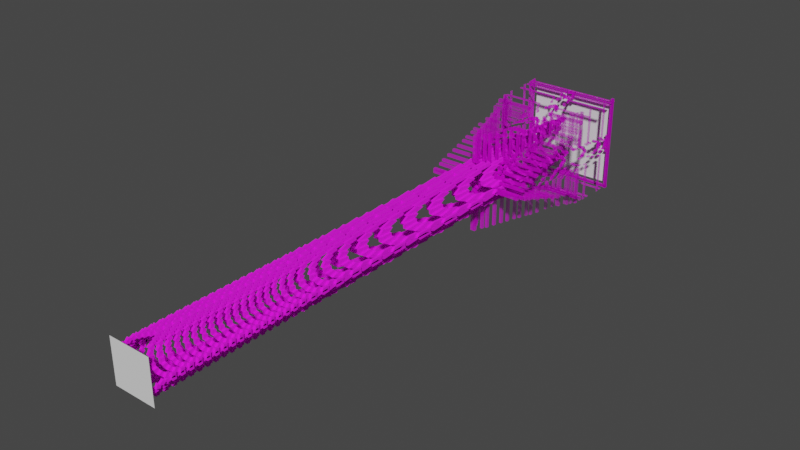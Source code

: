 # Source: CUBE_VORTEX.blend  (saved by Blender 2.91.10; exported with 4.5.12 LTS)
import bpy
from mathutils import Matrix  # noqa: F401  (used for matrix-valued properties, if any)

bpy.ops.wm.read_factory_settings(use_empty=True)
scene = bpy.context.scene
scene.name = 'Scene'

# ---- collections
col_collection = bpy.data.collections.new('Collection'); scene.collection.children.link(col_collection)

# ---- images (referenced by path relative to the original .blend; pixels are not part of the script)
import os
ASSET_DIR = os.environ.get("B2B_ASSET_DIR", "")  # directory of the original .blend (textures are referenced by path, not embedded)
HERE = os.path.dirname(os.path.abspath(__file__))  # packed textures are extracted next to this script under _unpacked/

def load_image(name, relpath, width, height, colorspace="sRGB"):
    """Load a texture the original file referenced (path relative to the .blend, or extracted next to this script)."""
    p = next((c for c in (os.path.join(HERE, relpath), os.path.join(ASSET_DIR, relpath)) if relpath and os.path.exists(c)), "")
    if p:
        img = bpy.data.images.load(p, check_existing=True)
        img.name = name
    else:  # same state as the original file: an image datablock whose file is absent (Cycles renders it pink)
        img = bpy.data.images.new(name, width, height)
        img.source = "FILE"
        img.filepath = "//" + (relpath or name)
    img.colorspace_settings.name = colorspace
    return img
img_image3a7915_glitch_png_001 = load_image('image3A7915_Glitch.png.001', 'image3A7915_Glitch.png', 1024, 1024, 'sRGB')

# ---- materials (node trees are filled in below, after node groups)
mat_material_001 = bpy.data.materials.new('Material.001')
mat_material_001.use_transparent_shadow = False
mat_image3a7915_glitch = bpy.data.materials.new('image3A7915_Glitch')
mat_image3a7915_glitch.surface_render_method = 'BLENDED'
mat_image3a7915_glitch.blend_method = 'BLEND'
mat_image3a7915_glitch.use_transparent_shadow = False

# ---- material node trees
mat_material_001.use_nodes = True; mat_material_001.node_tree.nodes.clear()
_N = mat_material_001.node_tree.nodes; _L = mat_material_001.node_tree.links
n0 = _N.new('ShaderNodeOutputMaterial'); n0.name = 'Material Output'; n0.location = (300, 300)
n1 = _N.new('ShaderNodeBsdfPrincipled'); n1.name = 'Principled BSDF'; n1.location = (10, 300)
n1.distribution = 'GGX'
n1.subsurface_method = 'BURLEY'
n1.inputs[2].default_value = 1.0
n1.inputs[3].default_value = 1.45
n1.inputs[27].default_value = (0.0, 0.0, 0.0, 1.0)
n1.inputs[28].default_value = 1.0
n2 = _N.new('ShaderNodeMapping'); n2.name = 'Mapping'; n2.location = (-778, 198)
n2.width = 240
n3 = _N.new('ShaderNodeTexCoord'); n3.name = 'Texture Coordinate'; n3.location = (-978, 181)
n4 = _N.new('ShaderNodeTexImage'); n4.name = 'Image Texture'; n4.location = (-478, 169)
n4.width = 407
n4.image = img_image3a7915_glitch_png_001
_L.new(n1.outputs[0], n0.inputs[0])
_L.new(n4.outputs[0], n1.inputs[0])
_L.new(n2.outputs[0], n4.inputs[0])
_L.new(n3.outputs[2], n2.inputs[0])
n0.is_active_output = True
mat_image3a7915_glitch.use_nodes = True; mat_image3a7915_glitch.node_tree.nodes.clear()
_N = mat_image3a7915_glitch.node_tree.nodes; _L = mat_image3a7915_glitch.node_tree.links
n0 = _N.new('ShaderNodeBsdfPrincipled'); n0.name = 'Principled BSDF'; n0.location = (87, 246)
n0.distribution = 'GGX'
n0.subsurface_method = 'BURLEY'
n0.inputs[3].default_value = 1.45
n0.inputs[27].default_value = (0.0, 0.0, 0.0, 1.0)
n0.inputs[28].default_value = 1.0
n1 = _N.new('ShaderNodeOutputMaterial'); n1.name = 'Material Output'; n1.location = (387, 246)
n2 = _N.new('ShaderNodeTexImage'); n2.name = 'Image Texture'; n2.location = (-263, 266)
n2.image = img_image3a7915_glitch_png_001
n2.extension = 'CLIP'
_L.new(n2.outputs[0], n0.inputs[0])
_L.new(n2.outputs[1], n0.inputs[4])
_L.new(n0.outputs[0], n1.inputs[0])
n1.is_active_output = True

# ---- world
world_world = bpy.data.worlds.new('World'); scene.world = world_world
world_world.use_nodes = True; world_world.node_tree.nodes.clear()
_N = world_world.node_tree.nodes; _L = world_world.node_tree.links
n0 = _N.new('ShaderNodeOutputWorld'); n0.name = 'World Output'; n0.location = (300, 300)
n1 = _N.new('ShaderNodeBackground'); n1.name = 'Background'; n1.location = (10, 300)
n1.inputs[0].default_value = (0.05088, 0.05088, 0.05088, 1.0)
_L.new(n1.outputs[0], n0.inputs[0])
n0.is_active_output = True
world_world.color = (0.05088, 0.05088, 0.05088)
world_world.use_sun_shadow = False
world_world.sun_shadow_jitter_overblur = 0.0

# ---- meshes
me_cube_002 = bpy.data.meshes.new('Cube.002')
me_cube_002.from_pydata([(-0.5951, -1.0, -1.0), (-0.5951, -1.0, 1.0), (-0.5951, 1.0, -1.0), (-0.5951, 1.0, 1.0), (0.5951, -1.0, -1.0), (0.5951, -1.0, 1.0), (0.5951, 1.0, -1.0), (0.5951, 1.0, 1.0)], [], [(0, 1, 3, 2), (2, 3, 7, 6), (6, 7, 5, 4), (4, 5, 1, 0), (2, 6, 4, 0), (7, 3, 1, 5)])
_uv = me_cube_002.uv_layers.new(name='UVMap')
_uv.uv.foreach_set('vector', [0.2414, 0.09556, 0.2414, 0.1465, 0.05064, 0.1465, 0.05064, 0.09556, 0.6207, 0.1745, 0.6207, 0.2381, 0.3826, 0.2381, 0.3826, 0.1745, 0.9312, 0.2367, 0.9312, 0.2746, 0.7893, 0.2746, 0.7893, 0.2367, 0.5676, 0.2697, 0.5676, 0.3043, 0.4378, 0.3043, 0.4378, 0.2697, 0.2101, 0.2378, 0.2101, 0.2754, 0.06946, 0.2754, 0.06946, 0.2378, 0.8746, 0.3275, 0.8746, 0.3492, 0.7934, 0.3492, 0.7934, 0.3275])
me_cube_002.materials.append(mat_material_001)
me_cube_002.use_remesh_fix_poles = True
me_cube_002.use_remesh_preserve_attributes = False
me_cube_002.use_mirror_vertex_groups = False
me_cube_002.update()
me_image3a7915_glitch = bpy.data.meshes.new('image3A7915_Glitch')
me_image3a7915_glitch.from_pydata([(-0.0008427, -4.548, 11.07), (0.1202, -4.543, 11.07), (0.241, -4.528, 11.07), (0.3611, -4.504, 11.07), (0.4803, -4.47, 11.07), (0.5982, -4.426, 11.07), (0.7146, -4.372, 11.07), (0.829, -4.308, 9.879), (0.9413, -4.235, 7.49), (1.051, -4.152, 6.296), (1.158, -4.059, 6.296), (1.262, -3.957, 6.296), (1.362, -3.845, 5.906), (1.459, -3.723, 5.515), (1.552, -3.594, 5.515), (-0.0008427, -4.261, 11.07), (0.1228, -4.257, 11.07), (0.2461, -4.243, 11.07), (0.3689, -4.22, 11.07), (0.4908, -4.188, 11.07), (0.6116, -4.148, 11.07), (0.7311, -4.098, 11.07), (0.8489, -4.039, 9.879), (0.9648, -3.972, 7.49), (1.078, -3.895, 6.296), (1.19, -3.81, 6.296), (1.298, -3.716, 6.296), (1.404, -3.615, 5.906), (1.507, -3.505, 5.515), (1.608, -3.389, 5.515), (-0.0008427, -3.975, 10.25), (0.1253, -3.971, 10.25), (0.2511, -3.958, 10.25), (0.3765, -3.937, 9.835), (0.5012, -3.907, 9.423), (0.625, -3.87, 8.641), (0.7475, -3.824, 6.342), (0.8686, -3.77, 4.779), (0.9881, -3.708, 4.733), (1.106, -3.638, 4.733), (1.221, -3.56, 4.733), (1.335, -3.476, 4.733), (1.446, -3.384, 4.733), (1.555, -3.286, 4.733), (1.663, -3.183, 4.733), (-0.0008427, -3.688, 8.153), (0.1277, -3.684, 8.006), (0.2561, -3.673, 7.859), (0.3841, -3.653, 7.86), (0.5115, -3.626, 7.469), (0.638, -3.591, 6.296), (0.7636, -3.549, 5.124), (0.888, -3.5, 4.733), (1.011, -3.444, 4.733), (1.132, -3.38, 4.733), (1.252, -3.31, 4.733), (1.37, -3.234, 4.733), (1.487, -3.153, 4.733), (1.602, -3.066, 4.675), (1.716, -2.975, 4.263), (-0.0008427, -3.402, 4.983), (0.1301, -3.398, 4.836), (0.261, -3.387, 4.69), (0.3915, -3.37, 4.69), (0.5215, -3.345, 4.299), (0.6508, -3.313, 3.908), (0.7793, -3.275, 3.908), (0.9068, -3.23, 3.908), (1.033, -3.179, 3.908), (1.158, -3.122, 3.908), (1.282, -3.06, 3.908), (1.405, -2.992, 3.908), (1.526, -2.919, 3.908), (1.647, -2.843, 3.85), (1.767, -2.764, 3.438), (-0.0008427, -3.115, 2.301), (0.1325, -3.112, 2.301), (0.2657, -3.102, 2.301), (0.3986, -3.086, 2.301), (0.5311, -3.063, 2.301), (0.6631, -3.035, 2.619), (0.7944, -3.001, 2.619), (0.925, -2.96, 2.301), (1.055, -2.915, 2.301), (1.183, -2.864, 2.619), (1.311, -2.808, 2.619), (1.438, -2.748, 2.301), (1.564, -2.684, 2.301), (1.689, -2.618, 2.301), (1.814, -2.549, 2.301), (-0.0008427, -2.829, 1.52), (0.1347, -2.826, 1.52), (0.2701, -2.817, 1.52), (0.4054, -2.802, 1.52), (0.5403, -2.782, 1.129), (0.6748, -2.757, 1.056), (0.8089, -2.726, 1.056), (0.9423, -2.69, 0.7382), (1.075, -2.65, 0.7382), (1.207, -2.604, 1.056), (1.338, -2.555, 1.056), (1.469, -2.503, 0.7382), (1.599, -2.447, 1.129), (1.728, -2.389, 1.52), (1.858, -2.329, 1.52), (-0.0008427, -2.543, 0.7382), (0.1368, -2.54, 0.7382), (0.2744, -2.532, 0.7382), (0.4118, -2.519, 0.7382), (0.549, -2.501, 0.3474), (0.6859, -2.478, -0.04342), (0.8225, -2.451, -0.04342), (0.9585, -2.419, -0.04342), (1.094, -2.384, -0.04342), (1.229, -2.344, -0.04342), (1.364, -2.301, -0.04342), (1.498, -2.256, -0.04342), (1.631, -2.207, 0.3474), (1.765, -2.157, 0.7382), (1.898, -2.105, 1.129), (-0.0008428, -2.256, -0.04342), (0.1388, -2.254, -0.04342), (0.2784, -2.247, -0.04342), (0.4178, -2.235, -0.04342), (0.5571, -2.219, -0.04342), (0.6962, -2.199, -0.4342), (0.8351, -2.175, -0.825), (0.9736, -2.148, -0.825), (1.112, -2.117, -0.825), (1.249, -2.083, -0.825), (1.387, -2.046, -0.825), (1.524, -2.007, -0.4342), (1.661, -1.965, -0.04342), (1.797, -1.922, -0.04342), (1.934, -1.878, 0.3474), (-0.0008428, -1.97, -0.825), (0.1406, -1.967, -0.825), (0.282, -1.961, -0.825), (0.4233, -1.951, -0.825), (0.5646, -1.938, -0.825), (0.7056, -1.92, -1.216), (0.8466, -1.9, -1.607), (0.9873, -1.876, -1.607), (1.128, -1.85, -1.607), (1.268, -1.821, -1.607), (1.408, -1.789, -1.607), (1.548, -1.756, -1.216), (1.687, -1.721, -0.825), (1.826, -1.684, -0.5564), (1.966, -1.647, -0.1656), (-0.0008428, -1.683, -2.388), (0.1422, -1.681, -2.388), (0.2853, -1.676, -2.388), (0.4283, -1.667, -2.388), (0.5712, -1.656, -2.23), (0.7141, -1.641, -1.839), (0.8568, -1.624, -1.607), (0.9994, -1.604, -1.607), (1.142, -1.582, -1.607), (1.284, -1.557, -1.607), (1.426, -1.531, -1.607), (1.568, -1.503, -1.607), (1.71, -1.474, -1.607), (1.852, -1.444, -1.338), (1.994, -1.412, -0.9472), (-0.0008428, -1.397, -3.17), (0.1437, -1.395, -3.17), (0.2882, -1.391, -3.17), (0.4326, -1.384, -3.17), (0.5771, -1.374, -3.011), (0.7215, -1.362, -2.62), (0.8658, -1.348, -2.388), (1.01, -1.331, -2.388), (1.154, -1.313, -2.388), (1.298, -1.293, -2.388), (1.442, -1.272, -1.997), (1.586, -1.249, -1.607), (1.73, -1.225, -1.607), (1.874, -1.201, -1.607), (2.017, -1.175, -1.607), (0.4363, -1.1, -3.17), (0.7277, -1.083, -3.17), (0.8733, -1.071, -3.17), (1.019, -1.058, -3.17), (1.164, -1.044, -3.17), (1.31, -1.028, -3.17), (1.455, -1.011, -2.779), (1.601, -0.9937, -2.388), (1.746, -0.975, -2.388), (1.892, -0.9557, -2.388), (2.037, -0.9358, -2.388), (1.026, -0.7851, -3.17), (1.173, -0.7745, -3.17), (1.319, -0.7629, -3.17), (1.466, -0.7504, -3.17), (1.612, -0.7372, -3.17), (1.759, -0.7235, -3.17), (1.906, -0.7092, -3.17), (2.052, -0.6946, -3.17), (1.179, -0.5046, -3.17), (1.326, -0.4969, -3.17), (1.473, -0.4887, -3.17), (1.621, -0.48, -3.17), (1.768, -0.471, -3.17), (1.916, -0.4616, -3.17), (2.063, -0.452, -3.582), (1.182, -0.2346, -3.995), (1.33, -0.2307, -3.995), (1.478, -0.2267, -3.995), (1.626, -0.2223, -3.995), (1.774, -0.2178, -3.995), (1.922, -0.2132, -3.995), (2.07, -0.2084, -4.407), (1.184, 0.03561, -3.995), (1.332, 0.03561, -3.995), (1.48, 0.03561, -3.995), (1.628, 0.03561, -3.995), (1.776, 0.03561, -3.995), (1.924, 0.03561, -3.995), (2.072, 0.03561, -4.407), (1.182, 0.3058, -3.17), (1.33, 0.302, -3.17), (1.478, 0.2979, -3.17), (1.626, 0.2936, -3.17), (1.774, 0.2891, -3.17), (1.922, 0.2844, -3.17), (2.07, 0.2796, -3.582), (1.031, 0.5829, -3.17), (1.179, 0.5758, -3.17), (1.326, 0.5682, -3.17), (1.473, 0.5599, -3.17), (1.621, 0.5513, -3.17), (1.768, 0.5422, -3.17), (1.916, 0.5328, -3.17), (2.063, 0.5232, -3.17), (0.8793, 0.866, -3.17), (1.026, 0.8564, -3.17), (1.173, 0.8457, -3.17), (1.319, 0.8341, -3.17), (1.466, 0.8216, -2.779), (1.612, 0.8085, -2.388), (1.759, 0.7947, -2.388), (1.906, 0.7804, -2.388), (2.052, 0.7658, -2.388), (-0.0008428, 1.181, -3.17), (0.1449, 1.18, -3.17), (0.2906, 1.177, -3.17), (0.4363, 1.171, -3.17), (0.582, 1.163, -3.011), (0.7277, 1.154, -2.62), (0.8733, 1.143, -2.388), (1.019, 1.13, -2.388), (1.164, 1.115, -2.388), (1.31, 1.1, -2.388), (1.455, 1.083, -1.997), (1.601, 1.065, -1.607), (1.746, 1.046, -1.607), (1.892, 1.027, -1.607), (2.037, 1.007, -1.607), (-0.0008428, 1.468, -2.388), (0.1437, 1.466, -2.388), (0.2882, 1.462, -2.388), (0.4326, 1.455, -2.388), (0.5771, 1.445, -2.229), (0.7215, 1.433, -1.839), (0.8658, 1.419, -1.607), (1.01, 1.403, -1.607), (1.154, 1.384, -1.607), (1.298, 1.364, -1.607), (1.442, 1.343, -1.607), (1.586, 1.32, -1.607), (1.73, 1.296, -1.607), (1.874, 1.272, -1.338), (2.017, 1.246, -0.9471), (-0.0008428, 1.754, -0.825), (0.1422, 1.753, -0.825), (0.2853, 1.747, -0.825), (0.4283, 1.739, -0.825), (0.5712, 1.727, -0.825), (0.7141, 1.712, -1.216), (0.8568, 1.695, -1.607), (0.9994, 1.675, -1.607), (1.142, 1.653, -1.607), (1.284, 1.629, -1.607), (1.426, 1.602, -1.607), (1.568, 1.574, -1.216), (1.71, 1.545, -0.825), (1.852, 1.515, -0.5564), (1.994, 1.484, -0.1656), (-0.0008428, 2.041, -0.04342), (0.1406, 2.039, -0.04342), (0.282, 2.033, -0.04342), (0.4233, 2.022, -0.04342), (0.5646, 2.009, -0.04342), (0.7056, 1.992, -0.4342), (0.8466, 1.971, -0.825), (0.9873, 1.948, -0.825), (1.128, 1.921, -0.825), (1.268, 1.892, -0.825), (1.408, 1.861, -0.825), (1.548, 1.827, -0.4342), (1.687, 1.792, -0.04342), (1.826, 1.755, -0.04342), (1.966, 1.718, 0.3474), (-0.0008428, 2.327, 0.7382), (0.1388, 2.325, 0.7382), (0.2784, 2.318, 0.7382), (0.4178, 2.306, 0.7382), (0.5571, 2.29, 0.3474), (0.6962, 2.27, -0.04342), (0.8351, 2.247, -0.04342), (0.9736, 2.219, -0.04342), (1.112, 2.188, -0.04342), (1.249, 2.154, -0.04342), (1.387, 2.117, -0.04342), (1.524, 2.078, -0.04342), (1.661, 2.036, 0.3474), (1.797, 1.993, 0.7382), (1.934, 1.949, 1.129), (-0.0008428, 2.614, 1.52), (0.1368, 2.611, 1.52), (0.2744, 2.603, 1.52), (0.4118, 2.59, 1.52), (0.549, 2.572, 1.129), (0.6859, 2.549, 1.056), (0.8225, 2.522, 1.056), (0.9585, 2.491, 0.7382), (1.094, 2.455, 0.7382), (1.229, 2.415, 1.056), (1.364, 2.373, 1.056), (1.498, 2.327, 0.7382), (1.631, 2.279, 1.129), (1.765, 2.228, 1.52), (1.898, 2.177, 1.52), (-0.0008428, 2.9, 2.301), (0.1347, 2.897, 2.301), (0.2701, 2.888, 2.301), (0.4054, 2.874, 2.301), (0.5403, 2.853, 2.301), (0.6748, 2.828, 2.619), (0.8089, 2.797, 2.619), (0.9423, 2.761, 2.301), (1.075, 2.721, 2.301), (1.207, 2.676, 2.619), (1.338, 2.627, 2.619), (1.469, 2.574, 2.301), (1.599, 2.518, 2.301), (1.728, 2.46, 2.301), (1.858, 2.4, 2.301), (-0.0008428, 3.187, 4.983), (0.1325, 3.183, 4.836), (0.2657, 3.173, 4.69), (0.3986, 3.157, 4.69), (0.5311, 3.135, 4.299), (0.6631, 3.106, 3.908), (0.7944, 3.072, 3.908), (0.925, 3.032, 3.908), (1.055, 2.986, 3.908), (1.183, 2.935, 3.908), (1.311, 2.879, 3.908), (1.438, 2.819, 3.908), (1.564, 2.756, 3.908), (1.689, 2.689, 3.85), (1.814, 2.62, 3.438), (-0.0008428, 3.473, 8.153), (0.1301, 3.469, 8.006), (0.261, 3.459, 7.86), (0.3915, 3.441, 7.86), (0.5215, 3.416, 7.469), (0.6508, 3.384, 6.296), (0.7793, 3.346, 5.124), (0.9068, 3.302, 4.733), (1.033, 3.251, 4.733), (1.158, 3.194, 4.733), (1.282, 3.131, 4.733), (1.405, 3.063, 4.733), (1.526, 2.991, 4.733), (1.647, 2.915, 4.675), (1.767, 2.835, 4.263), (-0.0008428, 3.76, 10.25), (0.1277, 3.756, 10.25), (0.2561, 3.744, 10.25), (0.3841, 3.724, 9.835), (0.5115, 3.697, 9.423), (0.638, 3.663, 8.641), (0.7636, 3.621, 6.342), (0.888, 3.571, 4.779), (1.011, 3.515, 4.733), (1.132, 3.452, 4.733), (1.252, 3.382, 4.733), (1.37, 3.305, 4.733), (1.487, 3.224, 4.733), (1.602, 3.137, 4.733), (1.716, 3.047, 4.733), (-0.0008428, 4.046, 11.07), (0.1253, 4.042, 11.07), (0.2511, 4.029, 11.07), (0.3765, 4.008, 10.66), (0.5012, 3.978, 10.25), (0.625, 3.941, 10.25), (0.7475, 3.895, 9.121), (0.8686, 3.841, 6.755), (0.9881, 3.779, 5.515), (1.106, 3.709, 5.515), (1.221, 3.632, 5.515), (1.335, 3.547, 5.515), (1.446, 3.455, 5.124), (1.555, 3.357, 4.733), (1.663, 3.255, 4.733), (-0.0008427, -4.261, 11.07), (0.1228, -4.257, 11.07), (0.1228, -4.257, 11.07), (0.1228, -4.257, 11.07), (0.2461, -4.243, 11.07), (0.2461, -4.243, 11.07), (0.2461, -4.243, 11.07), (0.3689, -4.22, 11.07), (0.3689, -4.22, 10.66), (0.3689, -4.22, 11.07), (0.4908, -4.188, 10.66), (0.4908, -4.188, 10.25), (0.4908, -4.188, 11.07), (0.6116, -4.148, 10.25), (0.6116, -4.148, 10.25), (0.6116, -4.148, 11.07), (0.7311, -4.098, 10.25), (0.7311, -4.098, 9.121), (0.7311, -4.098, 11.07), (0.8489, -4.039, 9.121), (0.8489, -4.039, 6.755), (0.8489, -4.039, 11.07), (0.9648, -3.972, 6.755), (0.9648, -3.972, 5.515), (0.9648, -3.972, 9.879), (1.078, -3.895, 5.515), (1.078, -3.895, 5.515), (1.078, -3.895, 7.49), (1.19, -3.81, 5.515), (1.19, -3.81, 5.515), (1.19, -3.81, 6.296), (1.298, -3.716, 5.515), (1.298, -3.716, 5.515), (1.298, -3.716, 6.296), (1.404, -3.615, 5.515), (1.404, -3.615, 5.124), (1.404, -3.615, 6.296), (1.507, -3.505, 5.124), (1.507, -3.505, 4.733), (1.507, -3.505, 5.906), (1.608, -3.389, 4.733), (1.608, -3.389, 4.733), (1.608, -3.389, 5.515), (1.707, -3.269, 4.733), (1.707, -3.269, 5.515), (-0.0008427, -3.975, 11.07), (0.1253, -3.971, 11.07), (0.1253, -3.971, 11.07), (0.1253, -3.971, 10.25), (0.2511, -3.958, 11.07), (0.2511, -3.958, 11.07), (0.2511, -3.958, 10.25), (0.3765, -3.937, 11.07), (0.3765, -3.937, 10.66), (0.3765, -3.937, 10.25), (0.5012, -3.907, 10.66), (0.5012, -3.907, 10.25), (0.5012, -3.907, 9.835), (0.625, -3.87, 10.25), (0.625, -3.87, 10.25), (0.625, -3.87, 9.423), (0.7475, -3.824, 10.25), (0.7475, -3.824, 9.121), (0.7475, -3.824, 8.641), (0.8686, -3.77, 9.121), (0.8686, -3.77, 6.755), (0.8686, -3.77, 6.342), (0.9881, -3.708, 6.755), (0.9881, -3.708, 5.515), (0.9881, -3.708, 4.779), (1.106, -3.638, 5.515), (1.106, -3.638, 5.515), (1.106, -3.638, 4.733), (1.221, -3.56, 5.515), (1.221, -3.56, 5.515), (1.221, -3.56, 4.733), (1.335, -3.476, 5.515), (1.335, -3.476, 5.515), (1.335, -3.476, 4.733), (1.446, -3.384, 5.515), (1.446, -3.384, 5.124), (1.446, -3.384, 4.733), (1.555, -3.286, 5.124), (1.555, -3.286, 4.733), (1.555, -3.286, 4.733), (1.663, -3.183, 4.733), (1.663, -3.183, 4.733), (1.663, -3.183, 4.733), (1.769, -3.077, 4.733), (1.769, -3.077, 4.733), (-0.0008427, -3.688, 10.25), (0.1277, -3.684, 10.25), (0.1277, -3.684, 10.25), (0.1277, -3.684, 8.153), (0.2561, -3.673, 10.25), (0.2561, -3.673, 10.25), (0.2561, -3.673, 8.006), (0.3841, -3.653, 10.25), (0.3841, -3.653, 9.835), (0.3841, -3.653, 7.859), (0.5115, -3.626, 9.835), (0.5115, -3.626, 9.423), (0.5115, -3.626, 7.86), (0.638, -3.591, 9.423), (0.638, -3.591, 8.641), (0.638, -3.591, 7.469), (0.7636, -3.549, 8.641), (0.7636, -3.549, 6.342), (0.7636, -3.549, 6.296), (0.888, -3.5, 6.342), (0.888, -3.5, 4.779), (0.888, -3.5, 5.124), (1.011, -3.444, 4.779), (1.011, -3.444, 4.733), (1.011, -3.444, 4.733), (1.132, -3.38, 4.733), (1.132, -3.38, 4.733), (1.132, -3.38, 4.733), (1.252, -3.31, 4.733), (1.252, -3.31, 4.733), (1.252, -3.31, 4.733), (1.37, -3.234, 4.733), (1.37, -3.234, 4.733), (1.37, -3.234, 4.733), (1.487, -3.153, 4.733), (1.487, -3.153, 4.733), (1.487, -3.153, 4.733), (1.602, -3.066, 4.733), (1.602, -3.066, 4.733), (1.602, -3.066, 4.733), (1.716, -2.975, 4.733), (1.716, -2.975, 4.733), (1.716, -2.975, 4.675), (1.829, -2.882, 4.733), (1.829, -2.882, 4.263), (-0.0008427, -3.402, 8.153), (0.1301, -3.398, 8.153), (0.1301, -3.398, 8.006), (0.1301, -3.398, 4.983), (0.261, -3.387, 8.006), (0.261, -3.387, 7.859), (0.261, -3.387, 4.836), (0.3915, -3.37, 7.859), (0.3915, -3.37, 7.86), (0.3915, -3.37, 4.69), (0.5215, -3.345, 7.86), (0.5215, -3.345, 7.469), (0.5215, -3.345, 4.69), (0.6508, -3.313, 7.469), (0.6508, -3.313, 6.296), (0.6508, -3.313, 4.299), (0.7793, -3.275, 6.296), (0.7793, -3.275, 5.124), (0.7793, -3.275, 3.908), (0.9068, -3.23, 5.124), (0.9068, -3.23, 4.733), (0.9068, -3.23, 3.908), (1.033, -3.179, 4.733), (1.033, -3.179, 4.733), (1.033, -3.179, 3.908), (1.158, -3.122, 4.733), (1.158, -3.122, 4.733), (1.158, -3.122, 3.908), (1.282, -3.06, 4.733), (1.282, -3.06, 4.733), (1.282, -3.06, 3.908), (1.405, -2.992, 4.733), (1.405, -2.992, 4.733), (1.405, -2.992, 3.908), (1.526, -2.919, 4.733), (1.526, -2.919, 4.733), (1.526, -2.919, 3.908), (1.647, -2.843, 4.733), (1.647, -2.843, 4.675), (1.647, -2.843, 3.908), (1.767, -2.764, 4.675), (1.767, -2.764, 4.263), (1.767, -2.764, 3.85), (1.886, -2.683, 4.263), (1.886, -2.683, 3.438), (-0.0008427, -3.115, 4.983), (0.1325, -3.112, 4.983), (0.1325, -3.112, 4.836), (0.1325, -3.112, 2.301), (0.2657, -3.102, 4.836), (0.2657, -3.102, 4.69), (0.2657, -3.102, 2.301), (0.3986, -3.086, 4.69), (0.3986, -3.086, 4.69), (0.3986, -3.086, 2.301), (0.5311, -3.063, 4.69), (0.5311, -3.063, 4.299), (0.5311, -3.063, 2.301), (0.6631, -3.035, 4.299), (0.6631, -3.035, 3.908), (0.6631, -3.035, 2.301), (0.7944, -3.001, 3.908), (0.7944, -3.001, 3.908), (0.7944, -3.001, 2.619), (0.925, -2.96, 3.908), (0.925, -2.96, 3.908), (0.925, -2.96, 2.619), (1.055, -2.915, 3.908), (1.055, -2.915, 3.908), (1.055, -2.915, 2.301), (1.183, -2.864, 3.908), (1.183, -2.864, 3.908), (1.183, -2.864, 2.301), (1.311, -2.808, 3.908), (1.311, -2.808, 3.908), (1.311, -2.808, 2.619), (1.438, -2.748, 3.908), (1.438, -2.748, 3.908), (1.438, -2.748, 2.619), (1.564, -2.684, 3.908), (1.564, -2.684, 3.908), (1.564, -2.684, 2.301), (1.689, -2.618, 3.908), (1.689, -2.618, 3.85), (1.689, -2.618, 2.301), (1.814, -2.549, 3.85), (1.814, -2.549, 3.438), (1.814, -2.549, 2.301), (1.938, -2.478, 3.438), (1.938, -2.478, 2.301), (-0.0008427, -2.829, 2.301), (0.1347, -2.826, 2.301), (0.1347, -2.826, 2.301), (0.1347, -2.826, 1.52), (0.2701, -2.817, 2.301), (0.2701, -2.817, 2.301), (0.2701, -2.817, 1.52), (0.4054, -2.802, 2.301), (0.4054, -2.802, 2.301), (0.4054, -2.802, 1.52), (0.5403, -2.782, 2.301), (0.5403, -2.782, 2.301), (0.5403, -2.782, 1.52), (0.6748, -2.757, 2.301), (0.6748, -2.757, 2.619), (0.6748, -2.757, 1.129), (0.8089, -2.726, 2.619), (0.8089, -2.726, 2.619), (0.8089, -2.726, 1.056), (0.9423, -2.69, 2.619), (0.9423, -2.69, 2.301), (0.9423, -2.69, 1.056), (1.075, -2.65, 2.301), (1.075, -2.65, 2.301), (1.075, -2.65, 0.7382), (1.207, -2.604, 2.301), (1.207, -2.604, 2.619), (1.207, -2.604, 0.7382), (1.338, -2.555, 2.619), (1.338, -2.555, 2.619), (1.338, -2.555, 1.056), (1.469, -2.503, 2.619), (1.469, -2.503, 2.301), (1.469, -2.503, 1.056), (1.599, -2.447, 2.301), (1.599, -2.447, 2.301), (1.599, -2.447, 0.7382), (1.728, -2.389, 2.301), (1.728, -2.389, 2.301), (1.728, -2.389, 1.129), (1.858, -2.329, 2.301), (1.858, -2.329, 2.301), (1.858, -2.329, 1.52), (1.987, -2.268, 2.301), (1.987, -2.268, 1.52), (-0.0008427, -2.543, 1.52), (0.1368, -2.54, 1.52), (0.1368, -2.54, 1.52), (0.1368, -2.54, 0.7382), (0.2744, -2.532, 1.52), (0.2744, -2.532, 1.52), (0.2744, -2.532, 0.7382), (0.4118, -2.519, 1.52), (0.4118, -2.519, 1.52), (0.4118, -2.519, 0.7382), (0.549, -2.501, 1.52), (0.549, -2.501, 1.129), (0.549, -2.501, 0.7382), (0.6859, -2.478, 1.129), (0.6859, -2.478, 1.056), (0.6859, -2.478, 0.3474), (0.8225, -2.451, 1.056), (0.8225, -2.451, 1.056), (0.8225, -2.451, -0.04342), (0.9585, -2.419, 1.056), (0.9585, -2.419, 0.7382), (0.9585, -2.419, -0.04342), (1.094, -2.384, 0.7382), (1.094, -2.384, 0.7382), (1.094, -2.384, -0.04342), (1.229, -2.344, 0.7382), (1.229, -2.344, 1.056), (1.229, -2.344, -0.04342), (1.364, -2.301, 1.056), (1.364, -2.301, 1.056), (1.364, -2.301, -0.04342), (1.498, -2.256, 1.056), (1.498, -2.256, 0.7382), (1.498, -2.256, -0.04342), (1.631, -2.207, 0.7382), (1.631, -2.207, 1.129), (1.631, -2.207, -0.04342), (1.765, -2.157, 1.129), (1.765, -2.157, 1.52), (1.765, -2.157, 0.3474), (1.898, -2.105, 1.52), (1.898, -2.105, 1.52), (1.898, -2.105, 0.7382), (2.031, -2.053, 1.52), (2.031, -2.053, 1.129), (-0.0008428, -2.256, 0.7382), (0.1388, -2.254, 0.7382), (0.1388, -2.254, 0.7382), (0.1388, -2.254, -0.04342), (0.2784, -2.247, 0.7382), (0.2784, -2.247, 0.7382), (0.2784, -2.247, -0.04342), (0.4178, -2.235, 0.7382), (0.4178, -2.235, 0.7382), (0.4178, -2.235, -0.04342), (0.5571, -2.219, 0.7382), (0.5571, -2.219, 0.3474), (0.5571, -2.219, -0.04342), (0.6962, -2.199, 0.3474), (0.6962, -2.199, -0.04342), (0.6962, -2.199, -0.04342), (0.8351, -2.175, -0.04342), (0.8351, -2.175, -0.04342), (0.8351, -2.175, -0.4342), (0.9736, -2.148, -0.04342), (0.9736, -2.148, -0.04342), (0.9736, -2.148, -0.825), (1.112, -2.117, -0.04342), (1.112, -2.117, -0.04342), (1.112, -2.117, -0.825), (1.249, -2.083, -0.04342), (1.249, -2.083, -0.04342), (1.249, -2.083, -0.825), (1.387, -2.046, -0.04342), (1.387, -2.046, -0.04342), (1.387, -2.046, -0.825), (1.524, -2.007, -0.04342), (1.524, -2.007, -0.04342), (1.524, -2.007, -0.825), (1.661, -1.965, -0.04342), (1.661, -1.965, 0.3474), (1.661, -1.965, -0.4342), (1.797, -1.922, 0.3474), (1.797, -1.922, 0.7382), (1.797, -1.922, -0.04342), (1.934, -1.878, 0.7382), (1.934, -1.878, 1.129), (1.934, -1.878, -0.04342), (2.07, -1.833, 1.129), (2.07, -1.833, 0.3474), (-0.0008428, -1.97, -0.04342), (0.1406, -1.967, -0.04342), (0.1406, -1.967, -0.04342), (0.1406, -1.967, -0.825), (0.282, -1.961, -0.04342), (0.282, -1.961, -0.04342), (0.282, -1.961, -0.825), (0.4233, -1.951, -0.04342), (0.4233, -1.951, -0.04342), (0.4233, -1.951, -0.825), (0.5646, -1.938, -0.04342), (0.5646, -1.938, -0.04342), (0.5646, -1.938, -0.825), (0.7056, -1.92, -0.04342), (0.7056, -1.92, -0.4342), (0.7056, -1.92, -0.825), (0.8466, -1.9, -0.4342), (0.8466, -1.9, -0.825), (0.8466, -1.9, -1.216), (0.9873, -1.876, -0.825), (0.9873, -1.876, -0.825), (0.9873, -1.876, -1.607), (1.128, -1.85, -0.825), (1.128, -1.85, -0.825), (1.128, -1.85, -1.607), (1.268, -1.821, -0.825), (1.268, -1.821, -0.825), (1.268, -1.821, -1.607), (1.408, -1.789, -0.825), (1.408, -1.789, -0.825), (1.408, -1.789, -1.607), (1.548, -1.756, -0.825), (1.548, -1.756, -0.4342), (1.548, -1.756, -1.607), (1.687, -1.721, -0.4342), (1.687, -1.721, -0.04342), (1.687, -1.721, -1.216), (1.826, -1.684, -0.04342), (1.826, -1.684, -0.04342), (1.826, -1.684, -0.825), (1.966, -1.647, -0.04342), (1.966, -1.647, 0.3474), (1.966, -1.647, -0.5564), (2.105, -1.609, 0.3474), (2.105, -1.609, -0.1656), (-0.0008428, -1.683, -0.825), (0.1422, -1.681, -0.825), (0.1422, -1.681, -0.825), (0.1422, -1.681, -2.388), (0.2853, -1.676, -0.825), (0.2853, -1.676, -0.825), (0.2853, -1.676, -2.388), (0.4283, -1.667, -0.825), (0.4283, -1.667, -0.825), (0.4283, -1.667, -2.388), (0.5712, -1.656, -0.825), (0.5712, -1.656, -0.825), (0.5712, -1.656, -2.388), (0.7141, -1.641, -0.825), (0.7141, -1.641, -1.216), (0.7141, -1.641, -2.23), (0.8568, -1.624, -1.216), (0.8568, -1.624, -1.607), (0.8568, -1.624, -1.839), (0.9994, -1.604, -1.607), (0.9994, -1.604, -1.607), (0.9994, -1.604, -1.607), (1.142, -1.582, -1.607), (1.142, -1.582, -1.607), (1.142, -1.582, -1.607), (1.284, -1.557, -1.607), (1.284, -1.557, -1.607), (1.284, -1.557, -1.607), (1.426, -1.531, -1.607), (1.426, -1.531, -1.607), (1.426, -1.531, -1.607), (1.568, -1.503, -1.607), (1.568, -1.503, -1.216), (1.568, -1.503, -1.607), (1.71, -1.474, -1.216), (1.71, -1.474, -0.825), (1.71, -1.474, -1.607), (1.852, -1.444, -0.825), (1.852, -1.444, -0.5564), (1.852, -1.444, -1.607), (1.994, -1.412, -0.5564), (1.994, -1.412, -0.1656), (1.994, -1.412, -1.338), (2.135, -1.381, -0.1656), (2.135, -1.381, -0.9472), (-0.0008428, -1.397, -2.388), (0.1437, -1.395, -2.388), (0.1437, -1.395, -2.388), (0.1437, -1.395, -3.17), (0.2882, -1.391, -2.388), (0.2882, -1.391, -2.388), (0.2882, -1.391, -3.17), (0.4326, -1.384, -2.388), (0.4326, -1.384, -2.388), (0.4326, -1.384, -3.17), (0.5771, -1.374, -2.388), (0.5771, -1.374, -2.23), (0.5771, -1.374, -3.17), (0.7215, -1.362, -2.23), (0.7215, -1.362, -1.839), (0.7215, -1.362, -3.011), (0.8658, -1.348, -1.839), (0.8658, -1.348, -1.607), (0.8658, -1.348, -2.62), (1.01, -1.331, -1.607), (1.01, -1.331, -1.607), (1.01, -1.331, -2.388), (1.154, -1.313, -1.607), (1.154, -1.313, -1.607), (1.154, -1.313, -2.388), (1.298, -1.293, -1.607), (1.298, -1.293, -1.607), (1.298, -1.293, -2.388), (1.442, -1.272, -1.607), (1.442, -1.272, -1.607), (1.442, -1.272, -2.388), (1.586, -1.249, -1.607), (1.586, -1.249, -1.607), (1.586, -1.249, -1.997), (1.73, -1.225, -1.607), (1.73, -1.225, -1.607), (1.73, -1.225, -1.607), (1.874, -1.201, -1.607), (1.874, -1.201, -1.338), (1.874, -1.201, -1.607), (2.017, -1.175, -1.338), (2.017, -1.175, -0.9472), (2.017, -1.175, -1.607), (2.161, -1.15, -0.9472), (2.161, -1.15, -1.607), (-0.0008428, -1.11, -3.17), (0.1449, -1.109, -3.17), (0.1449, -1.109, -3.17), (0.2906, -1.106, -3.17), (0.2906, -1.106, -3.17), (0.4363, -1.1, -3.17), (0.4363, -1.1, -3.17), (0.582, -1.092, -3.17), (0.582, -1.092, -3.011), (0.582, -1.092, -3.17), (0.7277, -1.083, -3.011), (0.7277, -1.083, -2.62), (0.8733, -1.071, -2.62), (0.8733, -1.071, -2.388), (0.8733, -1.071, -3.17), (1.019, -1.058, -2.388), (1.019, -1.058, -2.388), (1.019, -1.058, -3.17), (1.164, -1.044, -2.388), (1.164, -1.044, -2.388), (1.164, -1.044, -3.17), (1.31, -1.028, -2.388), (1.31, -1.028, -2.388), (1.31, -1.028, -3.17), (1.455, -1.011, -2.388), (1.455, -1.011, -1.997), (1.455, -1.011, -3.17), (1.601, -0.9937, -1.997), (1.601, -0.9937, -1.607), (1.601, -0.9937, -2.779), (1.746, -0.975, -1.607), (1.746, -0.975, -1.607), (1.746, -0.975, -2.388), (1.892, -0.9557, -1.607), (1.892, -0.9557, -1.607), (1.892, -0.9557, -2.388), (2.037, -0.9358, -1.607), (2.037, -0.9358, -1.607), (2.037, -0.9358, -2.388), (2.182, -0.9157, -1.607), (2.182, -0.9157, -2.388), (0.7327, -0.8663, -3.17), (0.8793, -0.7947, -3.17), (0.8793, -0.7947, -3.17), (1.026, -0.7851, -3.17), (1.026, -0.7851, -3.17), (1.173, -0.7745, -3.17), (1.173, -0.7745, -3.17), (1.173, -0.7745, -3.17), (1.319, -0.7629, -3.17), (1.319, -0.7629, -3.17), (1.319, -0.7629, -3.17), (1.466, -0.7504, -3.17), (1.466, -0.7504, -2.779), (1.466, -0.7504, -3.17), (1.612, -0.7372, -2.779), (1.612, -0.7372, -2.388), (1.612, -0.7372, -3.17), (1.759, -0.7235, -2.388), (1.759, -0.7235, -2.388), (1.759, -0.7235, -3.17), (1.906, -0.7092, -2.388), (1.906, -0.7092, -2.388), (1.906, -0.7092, -3.17), (2.052, -0.6946, -2.388), (2.052, -0.6946, -2.388), (2.052, -0.6946, -3.17), (2.199, -0.6797, -2.388), (2.199, -0.6797, -3.17), (1.179, -0.5046, -3.17), (1.179, -0.5046, -3.17), (1.326, -0.4969, -3.17), (1.326, -0.4969, -3.17), (1.326, -0.4969, -3.17), (1.473, -0.4887, -3.17), (1.473, -0.4887, -3.17), (1.473, -0.4887, -3.17), (1.621, -0.48, -3.17), (1.621, -0.48, -3.17), (1.621, -0.48, -3.17), (1.768, -0.471, -3.17), (1.768, -0.471, -3.17), (1.768, -0.471, -3.17), (1.916, -0.4616, -3.17), (1.916, -0.4616, -3.17), (1.916, -0.4616, -3.17), (2.063, -0.452, -3.17), (2.063, -0.452, -3.17), (2.063, -0.452, -3.17), (2.21, -0.4422, -3.17), (2.21, -0.4422, -3.582), (1.33, -0.2307, -3.17), (1.33, -0.2307, -3.17), (1.33, -0.2307, -3.995), (1.478, -0.2267, -3.17), (1.478, -0.2267, -3.17), (1.478, -0.2267, -3.995), (1.626, -0.2223, -3.17), (1.626, -0.2223, -3.17), (1.626, -0.2223, -3.995), (1.774, -0.2178, -3.17), (1.774, -0.2178, -3.17), (1.774, -0.2178, -3.995), (1.922, -0.2132, -3.17), (1.922, -0.2132, -3.17), (1.922, -0.2132, -3.995), (2.07, -0.2084, -3.17), (2.07, -0.2084, -3.582), (2.07, -0.2084, -3.995), (2.217, -0.2036, -3.582), (2.217, -0.2036, -4.407), (1.184, 0.03561, -3.995), (1.332, 0.03561, -3.995), (1.332, 0.03561, -3.995), (1.332, 0.03561, -3.995), (1.48, 0.03561, -3.995), (1.48, 0.03561, -3.995), (1.48, 0.03561, -3.995), (1.628, 0.03561, -3.995), (1.628, 0.03561, -3.995), (1.628, 0.03561, -3.995), (1.776, 0.03561, -3.995), (1.776, 0.03561, -3.995), (1.776, 0.03561, -3.995), (1.924, 0.03561, -3.995), (1.924, 0.03561, -3.995), (1.924, 0.03561, -3.995), (2.072, 0.03561, -3.995), (2.072, 0.03561, -4.407), (2.072, 0.03561, -3.995), (2.22, 0.03561, -4.407), (2.22, 0.03561, -4.407), (1.182, 0.3058, -3.995), (1.33, 0.302, -3.995), (1.33, 0.302, -3.995), (1.33, 0.302, -3.17), (1.478, 0.2979, -3.995), (1.478, 0.2979, -3.995), (1.478, 0.2979, -3.17), (1.626, 0.2936, -3.995), (1.626, 0.2936, -3.995), (1.626, 0.2936, -3.17), (1.774, 0.2891, -3.995), (1.774, 0.2891, -3.995), (1.774, 0.2891, -3.17), (1.922, 0.2844, -3.995), (1.922, 0.2844, -3.995), (1.922, 0.2844, -3.17), (2.07, 0.2796, -3.995), (2.07, 0.2796, -4.407), (2.07, 0.2796, -3.17), (2.217, 0.2748, -4.407), (2.217, 0.2748, -3.582), (1.179, 0.5758, -3.17), (1.179, 0.5758, -3.17), (1.326, 0.5682, -3.17), (1.326, 0.5682, -3.17), (1.326, 0.5682, -3.17), (1.473, 0.5599, -3.17), (1.473, 0.5599, -3.17), (1.473, 0.5599, -3.17), (1.621, 0.5513, -3.17), (1.621, 0.5513, -3.17), (1.621, 0.5513, -3.17), (1.768, 0.5422, -3.17), (1.768, 0.5422, -3.17), (1.768, 0.5422, -3.17), (1.916, 0.5328, -3.17), (1.916, 0.5328, -3.17), (1.916, 0.5328, -3.17), (2.063, 0.5232, -3.17), (2.063, 0.5232, -3.582), (2.063, 0.5232, -3.17), (2.21, 0.5134, -3.582), (2.21, 0.5134, -3.17), (0.8793, 0.866, -3.17), (0.8793, 0.866, -3.17), (1.026, 0.8564, -3.17), (1.026, 0.8564, -3.17), (1.026, 0.8564, -3.17), (1.173, 0.8457, -3.17), (1.173, 0.8457, -3.17), (1.173, 0.8457, -3.17), (1.319, 0.8341, -3.17), (1.319, 0.8341, -3.17), (1.319, 0.8341, -3.17), (1.466, 0.8216, -3.17), (1.466, 0.8216, -3.17), (1.466, 0.8216, -3.17), (1.612, 0.8085, -3.17), (1.612, 0.8085, -3.17), (1.612, 0.8085, -2.779), (1.759, 0.7947, -3.17), (1.759, 0.7947, -3.17), (1.759, 0.7947, -2.388), (1.906, 0.7804, -3.17), (1.906, 0.7804, -3.17), (1.906, 0.7804, -2.388), (2.052, 0.7658, -3.17), (2.052, 0.7658, -3.17), (2.052, 0.7658, -2.388), (2.199, 0.751, -3.17), (2.199, 0.751, -2.388), (0.1449, 1.18, -3.17), (0.2906, 1.177, -3.17), (0.4363, 1.171, -3.17), (0.582, 1.163, -3.17), (0.582, 1.163, -3.17), (0.7277, 1.154, -3.17), (0.7277, 1.154, -3.17), (0.7277, 1.154, -3.011), (0.8733, 1.143, -3.17), (0.8733, 1.143, -3.17), (0.8733, 1.143, -2.62), (1.019, 1.13, -3.17), (1.019, 1.13, -3.17), (1.019, 1.13, -2.388), (1.164, 1.115, -3.17), (1.164, 1.115, -3.17), (1.164, 1.115, -2.388), (1.31, 1.1, -3.17), (1.31, 1.1, -3.17), (1.31, 1.1, -2.388), (1.455, 1.083, -3.17), (1.455, 1.083, -2.779), (1.455, 1.083, -2.388), (1.601, 1.065, -2.779), (1.601, 1.065, -2.388), (1.601, 1.065, -1.997), (1.746, 1.046, -2.388), (1.746, 1.046, -2.388), (1.746, 1.046, -1.607), (1.892, 1.027, -2.388), (1.892, 1.027, -2.388), (1.892, 1.027, -1.607), (2.037, 1.007, -2.388), (2.037, 1.007, -2.388), (2.037, 1.007, -1.607), (2.182, 0.9869, -2.388), (2.182, 0.9869, -1.607), (-0.0008428, 1.468, -3.17), (0.1437, 1.466, -3.17), (0.1437, 1.466, -3.17), (0.1437, 1.466, -2.388), (0.2882, 1.462, -3.17), (0.2882, 1.462, -3.17), (0.2882, 1.462, -2.388), (0.4326, 1.455, -3.17), (0.4326, 1.455, -3.17), (0.4326, 1.455, -2.388), (0.5771, 1.445, -3.17), (0.5771, 1.445, -3.011), (0.5771, 1.445, -2.388), (0.7215, 1.433, -3.011), (0.7215, 1.433, -2.62), (0.7215, 1.433, -2.229), (0.8658, 1.419, -2.62), (0.8658, 1.419, -2.388), (0.8658, 1.419, -1.839), (1.01, 1.403, -2.388), (1.01, 1.403, -2.388), (1.01, 1.403, -1.607), (1.154, 1.384, -2.388), (1.154, 1.384, -2.388), (1.154, 1.384, -1.607), (1.298, 1.364, -2.388), (1.298, 1.364, -2.388), (1.298, 1.364, -1.607), (1.442, 1.343, -2.388), (1.442, 1.343, -1.997), (1.442, 1.343, -1.607), (1.586, 1.32, -1.997), (1.586, 1.32, -1.607), (1.586, 1.32, -1.607), (1.73, 1.296, -1.607), (1.73, 1.296, -1.607), (1.73, 1.296, -1.607), (1.874, 1.272, -1.607), (1.874, 1.272, -1.607), (1.874, 1.272, -1.607), (2.017, 1.246, -1.607), (2.017, 1.246, -1.607), (2.017, 1.246, -1.338), (2.161, 1.221, -1.607), (2.161, 1.221, -0.9471), (-0.0008428, 1.754, -2.388), (0.1422, 1.753, -2.388), (0.1422, 1.753, -2.388), (0.1422, 1.753, -0.825), (0.2853, 1.747, -2.388), (0.2853, 1.747, -2.388), (0.2853, 1.747, -0.825), (0.4283, 1.739, -2.388), (0.4283, 1.739, -2.388), (0.4283, 1.739, -0.825), (0.5712, 1.727, -2.388), (0.5712, 1.727, -2.229), (0.5712, 1.727, -0.825), (0.7141, 1.712, -2.229), (0.7141, 1.712, -1.839), (0.7141, 1.712, -0.825), (0.8568, 1.695, -1.839), (0.8568, 1.695, -1.607), (0.8568, 1.695, -1.216), (0.9994, 1.675, -1.607), (0.9994, 1.675, -1.607), (0.9994, 1.675, -1.607), (1.142, 1.653, -1.607), (1.142, 1.653, -1.607), (1.142, 1.653, -1.607), (1.284, 1.629, -1.607), (1.284, 1.629, -1.607), (1.284, 1.629, -1.607), (1.426, 1.602, -1.607), (1.426, 1.602, -1.607), (1.426, 1.602, -1.607), (1.568, 1.574, -1.607), (1.568, 1.574, -1.607), (1.568, 1.574, -1.607), (1.71, 1.545, -1.607), (1.71, 1.545, -1.607), (1.71, 1.545, -1.216), (1.852, 1.515, -1.607), (1.852, 1.515, -1.338), (1.852, 1.515, -0.825), (1.994, 1.484, -1.338), (1.994, 1.484, -0.9471), (1.994, 1.484, -0.5564), (2.135, 1.452, -0.9471), (2.135, 1.452, -0.1656), (-0.0008428, 2.041, -0.825), (0.1406, 2.039, -0.825), (0.1406, 2.039, -0.825), (0.1406, 2.039, -0.04342), (0.282, 2.033, -0.825), (0.282, 2.033, -0.825), (0.282, 2.033, -0.04342), (0.4233, 2.022, -0.825), (0.4233, 2.022, -0.825), (0.4233, 2.022, -0.04342), (0.5646, 2.009, -0.825), (0.5646, 2.009, -0.825), (0.5646, 2.009, -0.04342), (0.7056, 1.992, -0.825), (0.7056, 1.992, -1.216), (0.7056, 1.992, -0.04342), (0.8466, 1.971, -1.216), (0.8466, 1.971, -1.607), (0.8466, 1.971, -0.4342), (0.9873, 1.948, -1.607), (0.9873, 1.948, -1.607), (0.9873, 1.948, -0.825), (1.128, 1.921, -1.607), (1.128, 1.921, -1.607), (1.128, 1.921, -0.825), (1.268, 1.892, -1.607), (1.268, 1.892, -1.607), (1.268, 1.892, -0.825), (1.408, 1.861, -1.607), (1.408, 1.861, -1.607), (1.408, 1.861, -0.825), (1.548, 1.827, -1.607), (1.548, 1.827, -1.216), (1.548, 1.827, -0.825), (1.687, 1.792, -1.216), (1.687, 1.792, -0.825), (1.687, 1.792, -0.4342), (1.826, 1.755, -0.825), (1.826, 1.755, -0.5564), (1.826, 1.755, -0.04342), (1.966, 1.718, -0.5564), (1.966, 1.718, -0.1656), (1.966, 1.718, -0.04342), (2.105, 1.68, -0.1656), (2.105, 1.68, 0.3474), (-0.0008428, 2.327, -0.04342), (0.1388, 2.325, -0.04342), (0.1388, 2.325, -0.04342), (0.1388, 2.325, 0.7382), (0.2784, 2.318, -0.04342), (0.2784, 2.318, -0.04342), (0.2784, 2.318, 0.7382), (0.4178, 2.306, -0.04342), (0.4178, 2.306, -0.04342), (0.4178, 2.306, 0.7382), (0.5571, 2.29, -0.04342), (0.5571, 2.29, -0.04342), (0.5571, 2.29, 0.7382), (0.6962, 2.27, -0.04342), (0.6962, 2.27, -0.4342), (0.6962, 2.27, 0.3474), (0.8351, 2.247, -0.4342), (0.8351, 2.247, -0.825), (0.8351, 2.247, -0.04342), (0.9736, 2.219, -0.825), (0.9736, 2.219, -0.825), (0.9736, 2.219, -0.04342), (1.112, 2.188, -0.825), (1.112, 2.188, -0.825), (1.112, 2.188, -0.04342), (1.249, 2.154, -0.825), (1.249, 2.154, -0.825), (1.249, 2.154, -0.04342), (1.387, 2.117, -0.825), (1.387, 2.117, -0.825), (1.387, 2.117, -0.04342), (1.524, 2.078, -0.825), (1.524, 2.078, -0.4342), (1.524, 2.078, -0.04342), (1.661, 2.036, -0.4342), (1.661, 2.036, -0.04342), (1.661, 2.036, -0.04342), (1.797, 1.993, -0.04342), (1.797, 1.993, -0.04342), (1.797, 1.993, 0.3474), (1.934, 1.949, -0.04342), (1.934, 1.949, 0.3474), (1.934, 1.949, 0.7382), (2.07, 1.904, 0.3474), (2.07, 1.904, 1.129), (-0.0008428, 2.614, 0.7382), (0.1368, 2.611, 0.7382), (0.1368, 2.611, 0.7382), (0.1368, 2.611, 1.52), (0.2744, 2.603, 0.7382), (0.2744, 2.603, 0.7382), (0.2744, 2.603, 1.52), (0.4118, 2.59, 0.7382), (0.4118, 2.59, 0.7382), (0.4118, 2.59, 1.52), (0.549, 2.572, 0.7382), (0.549, 2.572, 0.3474), (0.549, 2.572, 1.52), (0.6859, 2.549, 0.3474), (0.6859, 2.549, -0.04342), (0.6859, 2.549, 1.129), (0.8225, 2.522, -0.04342), (0.8225, 2.522, -0.04342), (0.8225, 2.522, 1.056), (0.9585, 2.491, -0.04342), (0.9585, 2.491, -0.04342), (0.9585, 2.491, 1.056), (1.094, 2.455, -0.04342), (1.094, 2.455, -0.04342), (1.094, 2.455, 0.7382), (1.229, 2.415, -0.04342), (1.229, 2.415, -0.04342), (1.229, 2.415, 0.7382), (1.364, 2.373, -0.04342), (1.364, 2.373, -0.04342), (1.364, 2.373, 1.056), (1.498, 2.327, -0.04342), (1.498, 2.327, -0.04342), (1.498, 2.327, 1.056), (1.631, 2.279, -0.04342), (1.631, 2.279, 0.3474), (1.631, 2.279, 0.7382), (1.765, 2.228, 0.3474), (1.765, 2.228, 0.7382), (1.765, 2.228, 1.129), (1.898, 2.177, 0.7382), (1.898, 2.177, 1.129), (1.898, 2.177, 1.52), (2.031, 2.124, 1.129), (2.031, 2.124, 1.52), (-0.0008428, 2.9, 1.52), (0.1347, 2.897, 1.52), (0.1347, 2.897, 1.52), (0.1347, 2.897, 2.301), (0.2701, 2.888, 1.52), (0.2701, 2.888, 1.52), (0.2701, 2.888, 2.301), (0.4054, 2.874, 1.52), (0.4054, 2.874, 1.52), (0.4054, 2.874, 2.301), (0.5403, 2.853, 1.52), (0.5403, 2.853, 1.129), (0.5403, 2.853, 2.301), (0.6748, 2.828, 1.129), (0.6748, 2.828, 1.056), (0.6748, 2.828, 2.301), (0.8089, 2.797, 1.056), (0.8089, 2.797, 1.056), (0.8089, 2.797, 2.619), (0.9423, 2.761, 1.056), (0.9423, 2.761, 0.7382), (0.9423, 2.761, 2.619), (1.075, 2.721, 0.7382), (1.075, 2.721, 0.7382), (1.075, 2.721, 2.301), (1.207, 2.676, 0.7382), (1.207, 2.676, 1.056), (1.207, 2.676, 2.301), (1.338, 2.627, 1.056), (1.338, 2.627, 1.056), (1.338, 2.627, 2.619), (1.469, 2.574, 1.056), (1.469, 2.574, 0.7382), (1.469, 2.574, 2.619), (1.599, 2.518, 0.7382), (1.599, 2.518, 1.129), (1.599, 2.518, 2.301), (1.728, 2.46, 1.129), (1.728, 2.46, 1.52), (1.728, 2.46, 2.301), (1.858, 2.4, 1.52), (1.858, 2.4, 1.52), (1.858, 2.4, 2.301), (1.987, 2.339, 1.52), (1.987, 2.339, 2.301), (-0.0008428, 3.187, 2.301), (0.1325, 3.183, 2.301), (0.1325, 3.183, 2.301), (0.1325, 3.183, 4.983), (0.2657, 3.173, 2.301), (0.2657, 3.173, 2.301), (0.2657, 3.173, 4.836), (0.3986, 3.157, 2.301), (0.3986, 3.157, 2.301), (0.3986, 3.157, 4.69), (0.5311, 3.135, 2.301), (0.5311, 3.135, 2.301), (0.5311, 3.135, 4.69), (0.6631, 3.106, 2.301), (0.6631, 3.106, 2.619), (0.6631, 3.106, 4.299), (0.7944, 3.072, 2.619), (0.7944, 3.072, 2.619), (0.7944, 3.072, 3.908), (0.925, 3.032, 2.619), (0.925, 3.032, 2.301), (0.925, 3.032, 3.908), (1.055, 2.986, 2.301), (1.055, 2.986, 2.301), (1.055, 2.986, 3.908), (1.183, 2.935, 2.301), (1.183, 2.935, 2.619), (1.183, 2.935, 3.908), (1.311, 2.879, 2.619), (1.311, 2.879, 2.619), (1.311, 2.879, 3.908), (1.438, 2.819, 2.619), (1.438, 2.819, 2.301), (1.438, 2.819, 3.908), (1.564, 2.756, 2.301), (1.564, 2.756, 2.301), (1.564, 2.756, 3.908), (1.689, 2.689, 2.301), (1.689, 2.689, 2.301), (1.689, 2.689, 3.908), (1.814, 2.62, 2.301), (1.814, 2.62, 2.301), (1.814, 2.62, 3.85), (1.938, 2.55, 2.301), (1.938, 2.55, 3.438), (-0.0008428, 3.473, 4.983), (0.1301, 3.469, 4.983), (0.1301, 3.469, 4.836), (0.1301, 3.469, 8.153), (0.261, 3.459, 4.836), (0.261, 3.459, 4.69), (0.261, 3.459, 8.006), (0.3915, 3.441, 4.69), (0.3915, 3.441, 4.69), (0.3915, 3.441, 7.86), (0.5215, 3.416, 4.69), (0.5215, 3.416, 4.299), (0.5215, 3.416, 7.86), (0.6508, 3.384, 4.299), (0.6508, 3.384, 3.908), (0.6508, 3.384, 7.469), (0.7793, 3.346, 3.908), (0.7793, 3.346, 3.908), (0.7793, 3.346, 6.296), (0.9068, 3.302, 3.908), (0.9068, 3.302, 3.908), (0.9068, 3.302, 5.124), (1.033, 3.251, 3.908), (1.033, 3.251, 3.908), (1.033, 3.251, 4.733), (1.158, 3.194, 3.908), (1.158, 3.194, 3.908), (1.158, 3.194, 4.733), (1.282, 3.131, 3.908), (1.282, 3.131, 3.908), (1.282, 3.131, 4.733), (1.405, 3.063, 3.908), (1.405, 3.063, 3.908), (1.405, 3.063, 4.733), (1.526, 2.991, 3.908), (1.526, 2.991, 3.908), (1.526, 2.991, 4.733), (1.647, 2.915, 3.908), (1.647, 2.915, 3.85), (1.647, 2.915, 4.733), (1.767, 2.835, 3.85), (1.767, 2.835, 3.438), (1.767, 2.835, 4.675), (1.886, 2.754, 3.438), (1.886, 2.754, 4.263), (-0.0008428, 3.76, 8.153), (0.1277, 3.756, 8.153), (0.1277, 3.756, 8.006), (0.1277, 3.756, 10.25), (0.2561, 3.744, 8.006), (0.2561, 3.744, 7.86), (0.2561, 3.744, 10.25), (0.3841, 3.724, 7.86), (0.3841, 3.724, 7.86), (0.3841, 3.724, 10.25), (0.5115, 3.697, 7.86), (0.5115, 3.697, 7.469), (0.5115, 3.697, 9.835), (0.638, 3.663, 7.469), (0.638, 3.663, 6.296), (0.638, 3.663, 9.423), (0.7636, 3.621, 6.296), (0.7636, 3.621, 5.124), (0.7636, 3.621, 8.641), (0.888, 3.571, 5.124), (0.888, 3.571, 4.733), (0.888, 3.571, 6.342), (1.011, 3.515, 4.733), (1.011, 3.515, 4.733), (1.011, 3.515, 4.779), (1.132, 3.452, 4.733), (1.132, 3.452, 4.733), (1.132, 3.452, 4.733), (1.252, 3.382, 4.733), (1.252, 3.382, 4.733), (1.252, 3.382, 4.733), (1.37, 3.305, 4.733), (1.37, 3.305, 4.733), (1.37, 3.305, 4.733), (1.487, 3.224, 4.733), (1.487, 3.224, 4.733), (1.487, 3.224, 4.733), (1.602, 3.137, 4.733), (1.602, 3.137, 4.675), (1.602, 3.137, 4.733), (1.716, 3.047, 4.675), (1.716, 3.047, 4.263), (1.716, 3.047, 4.733), (1.829, 2.954, 4.263), (1.829, 2.954, 4.733), (-0.0008428, 4.046, 10.25), (0.1253, 4.042, 10.25), (0.1253, 4.042, 10.25), (0.1253, 4.042, 11.07), (0.2511, 4.029, 10.25), (0.2511, 4.029, 10.25), (0.2511, 4.029, 11.07), (0.3765, 4.008, 10.25), (0.3765, 4.008, 9.835), (0.3765, 4.008, 11.07), (0.5012, 3.978, 9.835), (0.5012, 3.978, 9.423), (0.5012, 3.978, 10.66), (0.625, 3.941, 9.423), (0.625, 3.941, 8.641), (0.625, 3.941, 10.25), (0.7475, 3.895, 8.641), (0.7475, 3.895, 6.342), (0.7475, 3.895, 10.25), (0.8686, 3.841, 6.342), (0.8686, 3.841, 4.779), (0.8686, 3.841, 9.121), (0.9881, 3.779, 4.779), (0.9881, 3.779, 4.733), (0.9881, 3.779, 6.755), (1.106, 3.709, 4.733), (1.106, 3.709, 4.733), (1.106, 3.709, 5.515), (1.221, 3.632, 4.733), (1.221, 3.632, 4.733), (1.221, 3.632, 5.515), (1.335, 3.547, 4.733), (1.335, 3.547, 4.733), (1.335, 3.547, 5.515), (1.446, 3.455, 4.733), (1.446, 3.455, 4.733), (1.446, 3.455, 5.515), (1.555, 3.357, 4.733), (1.555, 3.357, 4.733), (1.555, 3.357, 5.124), (1.663, 3.255, 4.733), (1.663, 3.255, 4.733), (1.663, 3.255, 4.733), (1.769, 3.149, 4.733), (1.769, 3.149, 4.733), (-0.0008428, 4.332, 11.07), (0.1228, 4.328, 11.07), (0.1228, 4.328, 11.07), (0.2461, 4.314, 11.07), (0.2461, 4.314, 11.07), (0.3689, 4.291, 11.07), (0.3689, 4.291, 10.66), (0.4908, 4.26, 10.66), (0.4908, 4.26, 10.25), (0.6116, 4.219, 10.25), (0.6116, 4.219, 10.25), (0.7311, 4.169, 10.25), (0.7311, 4.169, 9.121), (0.8489, 4.11, 9.121), (0.8489, 4.11, 6.755), (0.9648, 4.043, 6.755), (0.9648, 4.043, 5.515), (1.078, 3.966, 5.515), (1.078, 3.966, 5.515), (1.19, 3.881, 5.515), (1.19, 3.881, 5.515), (1.298, 3.788, 5.515), (1.298, 3.788, 5.515), (1.404, 3.686, 5.515), (1.404, 3.686, 5.124), (1.507, 3.576, 5.124), (1.507, 3.576, 4.733), (1.608, 3.46, 4.733), (1.608, 3.46, 4.733), (1.707, 3.341, 4.733), (0.1202, -4.543, 11.07), (0.241, -4.528, 11.07), (0.3611, -4.504, 11.07), (0.4803, -4.47, 11.07), (0.5982, -4.426, 11.07), (0.7146, -4.372, 11.07), (0.829, -4.308, 11.07), (0.9413, -4.235, 9.879), (1.051, -4.152, 7.49), (1.158, -4.059, 6.296), (1.262, -3.957, 6.296), (1.362, -3.845, 6.296), (1.459, -3.723, 5.906), (1.552, -3.594, 5.515), (1.644, -3.46, 5.515), (1.03, -0.5738, -3.17), (1.028, 0.7523, -3.17), (0.5834, -0.9949, -3.17), (1.18, -0.3831, -3.17), (0.5833, 1.072, -3.17), (0.7309, 0.9711, -3.17), (1.254, -0.2327, -3.17), (0.7309, 0.9711, -3.17), (1.095, -0.5086, -3.17), (0.7277, -1.083, -3.011), (0.582, -1.092, -3.011), (0.8793, -0.7423, -3.17), (1.03, -0.5738, -3.17), (1.182, -0.2346, -3.17), (4.587, -4.543, 11.07), (4.587, -4.47, 11.07), (4.587, -4.426, 11.07), (4.587, -4.308, 9.879), (4.587, -4.235, 7.49), (4.587, -4.152, 6.296), (4.587, -4.059, 6.296), (4.587, -3.957, 6.296), (4.587, -3.845, 5.906), (4.587, -3.723, 5.515), (4.587, -3.269, 4.733), (4.587, -3.269, 5.515), (4.587, -3.077, 4.733), (4.587, -2.882, 4.733), (4.587, -2.882, 4.263), (4.587, -2.683, 4.263), (4.587, -2.683, 3.438), (4.587, -2.478, 3.438), (4.587, -2.478, 2.301), (4.587, -2.268, 2.301), (4.587, -2.268, 1.52), (4.587, -2.053, 1.52), (4.587, -2.053, 1.129), (4.587, -1.833, 1.129), (4.587, -1.833, 0.3474), (4.587, -1.609, 0.3474), (4.587, -1.609, -0.1656), (4.587, -1.381, -0.1656), (4.587, -1.381, -0.9472), (4.587, -1.15, -0.9472), (4.587, -1.15, -1.607), (4.587, -0.9157, -1.607), (4.587, -0.9157, -2.388), (4.587, -0.6797, -2.388), (4.587, -0.6797, -3.17), (4.587, -0.4422, -3.17), (4.587, -0.4422, -3.582), (4.587, -0.2036, -3.582), (4.587, -0.2036, -4.407), (4.587, 0.03561, -4.407), (4.587, 0.2748, -4.407), (4.587, 0.2748, -3.582), (4.587, 0.5134, -3.582), (4.587, 0.5134, -3.17), (4.587, 0.751, -3.17), (4.587, 0.751, -2.388), (4.587, 0.9869, -2.388), (4.587, 0.9869, -1.607), (4.587, 1.221, -1.607), (4.587, 1.221, -0.9471), (4.587, 1.452, -0.9471), (4.587, 1.452, -0.1656), (4.587, 1.68, -0.1656), (4.587, 1.68, 0.3474), (4.587, 1.904, 0.3474), (4.587, 1.904, 1.129), (4.587, 2.124, 1.129), (4.587, 2.124, 1.52), (4.587, 2.339, 1.52), (4.587, 2.339, 2.301), (4.587, 2.55, 2.301), (4.587, 2.55, 3.438), (4.587, 2.754, 3.438), (4.587, 2.754, 4.263), (4.587, 2.954, 4.263), (4.587, 2.954, 4.733), (4.587, 3.149, 4.733), (4.587, 4.328, 11.07), (4.587, 4.314, 11.07), (4.587, 4.291, 11.07), (4.587, 4.291, 10.66), (4.587, 4.26, 10.66), (4.587, 4.26, 10.25), (4.587, 4.219, 10.25), (4.587, 4.169, 10.25), (4.587, 4.169, 9.121), (4.587, 4.11, 9.121), (4.587, 4.11, 6.755), (4.587, 4.043, 6.755), (4.587, 4.043, 5.515), (4.587, 3.966, 5.515), (4.587, 3.881, 5.515), (4.587, 3.788, 5.515), (4.587, 3.686, 5.515), (4.587, 3.686, 5.124), (4.587, 3.576, 5.124), (4.587, 3.576, 4.733), (4.587, 3.46, 4.733), (4.587, 3.341, 4.733), (4.587, -4.528, 11.07), (4.587, -4.504, 11.07), (4.587, -4.372, 11.07), (4.587, -4.308, 11.07), (4.587, -4.235, 9.879), (4.587, -4.152, 7.49), (4.587, -3.845, 6.296), (4.587, -3.723, 5.906), (4.587, -3.594, 5.515), (4.587, -3.46, 5.515)], [], [(409, 410, 455, 454), (411, 413, 458, 456), (414, 416, 461, 459), (417, 419, 464, 462), (420, 422, 467, 465), (423, 425, 470, 468), (426, 428, 473, 471), (429, 431, 476, 474), (432, 434, 479, 477), (435, 437, 482, 480), (438, 440, 485, 483), (441, 443, 488, 486), (444, 446, 491, 489), (447, 449, 494, 492), (450, 452, 497, 495), (30, 457, 500, 499), (31, 460, 503, 501), (32, 463, 506, 504), (33, 466, 509, 507), (34, 469, 512, 510), (35, 472, 515, 513), (36, 475, 518, 516), (37, 478, 521, 519), (38, 481, 524, 522), (39, 484, 527, 525), (40, 487, 530, 528), (41, 490, 533, 531), (42, 493, 536, 534), (43, 496, 539, 537), (44, 498, 542, 540), (45, 502, 545, 544), (46, 505, 548, 546), (47, 508, 551, 549), (48, 511, 554, 552), (49, 514, 557, 555), (50, 517, 560, 558), (51, 520, 563, 561), (52, 523, 566, 564), (53, 526, 569, 567), (54, 529, 572, 570), (55, 532, 575, 573), (56, 535, 578, 576), (57, 538, 581, 579), (58, 541, 584, 582), (59, 543, 587, 585), (60, 547, 590, 589), (61, 550, 593, 591), (62, 553, 596, 594), (63, 556, 599, 597), (64, 559, 602, 600), (65, 562, 605, 603), (66, 565, 608, 606), (67, 568, 611, 609), (68, 571, 614, 612), (69, 574, 617, 615), (70, 577, 620, 618), (71, 580, 623, 621), (72, 583, 626, 624), (73, 586, 629, 627), (74, 588, 632, 630), (75, 592, 635, 634), (76, 595, 638, 636), (77, 598, 641, 639), (78, 601, 644, 642), (79, 604, 647, 645), (80, 607, 650, 648), (81, 610, 653, 651), (82, 613, 656, 654), (83, 616, 659, 657), (84, 619, 662, 660), (85, 622, 665, 663), (86, 625, 668, 666), (87, 628, 671, 669), (88, 631, 674, 672), (89, 633, 677, 675), (90, 637, 680, 679), (91, 640, 683, 681), (92, 643, 686, 684), (93, 646, 689, 687), (94, 649, 692, 690), (95, 652, 695, 693), (96, 655, 698, 696), (97, 658, 701, 699), (98, 661, 704, 702), (99, 664, 707, 705), (100, 667, 710, 708), (101, 670, 713, 711), (102, 673, 716, 714), (103, 676, 719, 717), (104, 678, 722, 720), (105, 682, 725, 724), (106, 685, 728, 726), (107, 688, 731, 729), (108, 691, 734, 732), (109, 694, 737, 735), (110, 697, 740, 738), (111, 700, 743, 741), (112, 703, 746, 744), (113, 706, 749, 747), (114, 709, 752, 750), (115, 712, 755, 753), (116, 715, 758, 756), (117, 718, 761, 759), (118, 721, 764, 762), (119, 723, 767, 765), (120, 727, 770, 769), (121, 730, 773, 771), (122, 733, 776, 774), (123, 736, 779, 777), (124, 739, 782, 780), (125, 742, 785, 783), (126, 745, 788, 786), (127, 748, 791, 789), (128, 751, 794, 792), (129, 754, 797, 795), (130, 757, 800, 798), (131, 760, 803, 801), (132, 763, 806, 804), (133, 766, 809, 807), (134, 768, 812, 810), (135, 772, 815, 814), (136, 775, 818, 816), (137, 778, 821, 819), (138, 781, 824, 822), (139, 784, 827, 825), (140, 787, 830, 828), (141, 790, 833, 831), (142, 793, 836, 834), (143, 796, 839, 837), (144, 799, 842, 840), (145, 802, 845, 843), (146, 805, 848, 846), (147, 808, 851, 849), (148, 811, 854, 852), (149, 813, 857, 855), (150, 817, 860, 859), (151, 820, 863, 861), (152, 823, 866, 864), (153, 826, 869, 867), (154, 829, 872, 870), (155, 832, 875, 873), (156, 835, 878, 876), (157, 838, 881, 879), (158, 841, 884, 882), (159, 844, 887, 885), (160, 847, 890, 888), (161, 850, 893, 891), (162, 853, 896, 894), (163, 856, 899, 897), (164, 858, 902, 900), (165, 862, 905, 904), (166, 865, 907, 906), (167, 868, 909, 908), (168, 871, 911, 910), (169, 874, 914, 912), (170, 877, 916, 915), (171, 880, 919, 917), (172, 883, 922, 920), (173, 886, 925, 923), (174, 889, 928, 926), (175, 892, 931, 929), (176, 895, 934, 932), (177, 898, 937, 935), (178, 901, 940, 938), (179, 903, 943, 941), (181, 918, 946, 945), (182, 921, 948, 947), (183, 924, 950, 949), (184, 927, 953, 951), (185, 930, 956, 954), (186, 933, 959, 957), (187, 936, 962, 960), (188, 939, 965, 963), (189, 942, 968, 966), (190, 944, 971, 969), (191, 952, 973, 1647, 1639), (192, 955, 975, 974), (193, 958, 978, 976), (194, 961, 981, 979), (195, 964, 984, 982), (196, 967, 987, 985), (197, 970, 990, 988), (198, 972, 993, 991), (199, 977, 995, 1645, 1642), (200, 980, 998, 996), (201, 983, 1001, 999), (202, 986, 1004, 1002), (203, 989, 1007, 1005), (204, 992, 1010, 1008), (205, 994, 1013, 1011), (206, 997, 1016, 1015), (207, 1000, 1019, 1017), (208, 1003, 1022, 1020), (209, 1006, 1025, 1023), (210, 1009, 1028, 1026), (211, 1012, 1031, 1029), (212, 1014, 1034, 1032), (213, 1018, 1037, 1036), (214, 1021, 1040, 1038), (215, 1024, 1043, 1041), (216, 1027, 1046, 1044), (217, 1030, 1049, 1047), (218, 1033, 1052, 1050), (219, 1035, 1055, 1053), (220, 1039, 1059, 1057), (221, 1042, 1062, 1060), (222, 1045, 1065, 1063), (223, 1048, 1068, 1066), (224, 1051, 1071, 1069), (225, 1054, 1074, 1072), (226, 1056, 1077, 1075), (227, 1058, 1084, 1082), (228, 1061, 1087, 1085), (229, 1064, 1090, 1088), (230, 1067, 1093, 1091), (231, 1070, 1096, 1094), (232, 1073, 1099, 1097), (233, 1076, 1102, 1100), (234, 1078, 1105, 1103), (235, 1083, 1118, 1116), (236, 1086, 1121, 1119), (237, 1089, 1124, 1122), (238, 1092, 1127, 1125), (239, 1095, 1130, 1128), (240, 1098, 1133, 1131), (241, 1101, 1136, 1134), (242, 1104, 1139, 1137), (243, 1106, 1142, 1140), (244, 1107, 1145, 1144), (245, 1108, 1148, 1146), (246, 1109, 1151, 1149), (247, 1111, 1154, 1152), (248, 1114, 1157, 1155), (249, 1117, 1160, 1158), (250, 1120, 1163, 1161), (251, 1123, 1166, 1164), (252, 1126, 1169, 1167), (253, 1129, 1172, 1170), (254, 1132, 1175, 1173), (255, 1135, 1178, 1176), (256, 1138, 1181, 1179), (257, 1141, 1184, 1182), (258, 1143, 1187, 1185), (259, 1147, 1190, 1189), (260, 1150, 1193, 1191), (261, 1153, 1196, 1194), (262, 1156, 1199, 1197), (263, 1159, 1202, 1200), (264, 1162, 1205, 1203), (265, 1165, 1208, 1206), (266, 1168, 1211, 1209), (267, 1171, 1214, 1212), (268, 1174, 1217, 1215), (269, 1177, 1220, 1218), (270, 1180, 1223, 1221), (271, 1183, 1226, 1224), (272, 1186, 1229, 1227), (273, 1188, 1232, 1230), (274, 1192, 1235, 1234), (275, 1195, 1238, 1236), (276, 1198, 1241, 1239), (277, 1201, 1244, 1242), (278, 1204, 1247, 1245), (279, 1207, 1250, 1248), (280, 1210, 1253, 1251), (281, 1213, 1256, 1254), (282, 1216, 1259, 1257), (283, 1219, 1262, 1260), (284, 1222, 1265, 1263), (285, 1225, 1268, 1266), (286, 1228, 1271, 1269), (287, 1231, 1274, 1272), (288, 1233, 1277, 1275), (289, 1237, 1280, 1279), (290, 1240, 1283, 1281), (291, 1243, 1286, 1284), (292, 1246, 1289, 1287), (293, 1249, 1292, 1290), (294, 1252, 1295, 1293), (295, 1255, 1298, 1296), (296, 1258, 1301, 1299), (297, 1261, 1304, 1302), (298, 1264, 1307, 1305), (299, 1267, 1310, 1308), (300, 1270, 1313, 1311), (301, 1273, 1316, 1314), (302, 1276, 1319, 1317), (303, 1278, 1322, 1320), (304, 1282, 1325, 1324), (305, 1285, 1328, 1326), (306, 1288, 1331, 1329), (307, 1291, 1334, 1332), (308, 1294, 1337, 1335), (309, 1297, 1340, 1338), (310, 1300, 1343, 1341), (311, 1303, 1346, 1344), (312, 1306, 1349, 1347), (313, 1309, 1352, 1350), (314, 1312, 1355, 1353), (315, 1315, 1358, 1356), (316, 1318, 1361, 1359), (317, 1321, 1364, 1362), (318, 1323, 1367, 1365), (319, 1327, 1370, 1369), (320, 1330, 1373, 1371), (321, 1333, 1376, 1374), (322, 1336, 1379, 1377), (323, 1339, 1382, 1380), (324, 1342, 1385, 1383), (325, 1345, 1388, 1386), (326, 1348, 1391, 1389), (327, 1351, 1394, 1392), (328, 1354, 1397, 1395), (329, 1357, 1400, 1398), (330, 1360, 1403, 1401), (331, 1363, 1406, 1404), (332, 1366, 1409, 1407), (333, 1368, 1412, 1410), (334, 1372, 1415, 1414), (335, 1375, 1418, 1416), (336, 1378, 1421, 1419), (337, 1381, 1424, 1422), (338, 1384, 1427, 1425), (339, 1387, 1430, 1428), (340, 1390, 1433, 1431), (341, 1393, 1436, 1434), (342, 1396, 1439, 1437), (343, 1399, 1442, 1440), (344, 1402, 1445, 1443), (345, 1405, 1448, 1446), (346, 1408, 1451, 1449), (347, 1411, 1454, 1452), (348, 1413, 1457, 1455), (349, 1417, 1460, 1459), (350, 1420, 1463, 1461), (351, 1423, 1466, 1464), (352, 1426, 1469, 1467), (353, 1429, 1472, 1470), (354, 1432, 1475, 1473), (355, 1435, 1478, 1476), (356, 1438, 1481, 1479), (357, 1441, 1484, 1482), (358, 1444, 1487, 1485), (359, 1447, 1490, 1488), (360, 1450, 1493, 1491), (361, 1453, 1496, 1494), (362, 1456, 1499, 1497), (363, 1458, 1502, 1500), (364, 1462, 1505, 1504), (365, 1465, 1508, 1506), (366, 1468, 1511, 1509), (367, 1471, 1514, 1512), (368, 1474, 1517, 1515), (369, 1477, 1520, 1518), (370, 1480, 1523, 1521), (371, 1483, 1526, 1524), (372, 1486, 1529, 1527), (373, 1489, 1532, 1530), (374, 1492, 1535, 1533), (375, 1495, 1538, 1536), (376, 1498, 1541, 1539), (377, 1501, 1544, 1542), (378, 1503, 1547, 1545), (379, 1507, 1550, 1549), (380, 1510, 1553, 1551), (381, 1513, 1556, 1554), (382, 1516, 1559, 1557), (383, 1519, 1562, 1560), (384, 1522, 1565, 1563), (385, 1525, 1568, 1566), (386, 1528, 1571, 1569), (387, 1531, 1574, 1572), (388, 1534, 1577, 1575), (389, 1537, 1580, 1578), (390, 1540, 1583, 1581), (391, 1543, 1586, 1584), (392, 1546, 1589, 1587), (393, 1548, 1592, 1590), (394, 1552, 1595, 1594), (395, 1555, 1597, 1596), (396, 1558, 1599, 1598), (397, 1561, 1601, 1600), (398, 1564, 1603, 1602), (399, 1567, 1605, 1604), (400, 1570, 1607, 1606), (401, 1573, 1609, 1608), (402, 1576, 1611, 1610), (403, 1579, 1613, 1612), (404, 1582, 1615, 1614), (405, 1585, 1617, 1616), (406, 1588, 1619, 1618), (407, 1591, 1621, 1620), (408, 1593, 1623, 1622), (0, 1624, 412, 15), (1, 1625, 415, 16), (2, 1626, 418, 17), (3, 1627, 421, 18), (4, 1628, 424, 19), (5, 1629, 427, 20), (6, 1630, 430, 21), (7, 1631, 433, 22), (8, 1632, 436, 23), (9, 1633, 439, 24), (10, 1634, 442, 25), (11, 1635, 445, 26), (12, 1636, 448, 27), (13, 1637, 451, 28), (14, 1638, 453, 29), (1646, 1080, 1115, 1113), (1079, 1640, 1081), (1643, 1644, 1112, 1110), (1641, 180, 913), (912, 914, 1648, 1649), (947, 948, 1651, 1650), (945, 946, 1650), (1647, 973, 1642), (911, 181, 945, 1641), (1642, 1645, 1652), (1057, 227, 220), (1643, 1109, 1110), (227, 235, 1640), (1077, 1056, 1694, 1695), (1602, 1603, 1726, 1725), (587, 543, 1667, 1668), (902, 858, 1681, 1682), (1604, 1605, 1727, 1726), (1606, 1607, 1729, 1728), (1412, 1368, 1710, 1711), (1625, 1, 1653, 1742), (1608, 1609, 1731, 1730), (1626, 2, 1742, 1743), (971, 944, 1685, 1686), (1610, 1611, 1733, 1732), (632, 588, 1669, 1670), (1627, 3, 1743, 1654), (943, 903, 1683, 1684), (1612, 1613, 1734, 1733), (1628, 4, 1654, 1655), (1614, 1615, 1735, 1734), (1457, 1413, 1712, 1713), (1629, 5, 1655, 1744), (1616, 1617, 1736, 1735), (1630, 6, 1744, 1745), (1618, 1619, 1738, 1737), (677, 633, 1671, 1672), (1631, 7, 1656, 1746), (1620, 1621, 1740, 1739), (1632, 8, 1657, 1747), (1187, 1143, 1700, 1701), (1142, 1106, 1698, 1699), (1502, 1458, 1714, 1715), (1622, 1623, 1741, 1740), (1013, 994, 1689, 1690), (1633, 9, 1658, 1659), (1634, 10, 1659, 1660), (722, 678, 1673, 1674), (1055, 1035, 1692, 1693), (1635, 11, 1660, 1748), (1232, 1188, 1702, 1703), (1636, 12, 1661, 1749), (1547, 1503, 1716, 1717), (1637, 13, 1662, 1750), (1638, 14, 1750, 1751), (767, 723, 1675, 1676), (1105, 1078, 1696, 1697), (1277, 1233, 1704, 1705), (1592, 1548, 1718, 1719), (497, 452, 1663, 1665), (812, 768, 1677, 1678), (1322, 1278, 1706, 1707), (1623, 1593, 1719, 1741), (993, 972, 1687, 1688), (542, 498, 1665, 1666), (1596, 1597, 1721, 1720), (857, 813, 1679, 1680), (1598, 1599, 1722, 1721), (1034, 1014, 1691, 1692), (1367, 1323, 1708, 1709), (453, 1638, 1751, 1664), (1600, 1601, 1724, 1723)])
_uv = me_image3a7915_glitch.uv_layers.new(name='UVMap')
_uv.uv.foreach_set('vector', [0.5, 0.03125, 0.5312, 0.03125, 0.5313, 0.0625, 0.5, 0.0625, 0.5312, 0.03125, 0.5625, 0.03125, 0.5625, 0.0625, 0.5313, 0.0625, 0.5625, 0.03125, 0.5938, 0.03125, 0.5938, 0.0625, 0.5625, 0.0625, 0.5938, 0.03125, 0.625, 0.03125, 0.625, 0.0625, 0.5938, 0.0625, 0.625, 0.03125, 0.6563, 0.03125, 0.6563, 0.0625, 0.625, 0.0625, 0.6563, 0.03125, 0.6875, 0.03125, 0.6875, 0.0625, 0.6563, 0.0625, 0.6875, 0.03125, 0.7188, 0.03125, 0.7188, 0.0625, 0.6875, 0.0625, 0.7188, 0.03125, 0.75, 0.03125, 0.75, 0.0625, 0.7188, 0.0625, 0.75, 0.03125, 0.7813, 0.03125, 0.7813, 0.0625, 0.75, 0.0625, 0.7813, 0.03125, 0.8125, 0.03125, 0.8125, 0.0625, 0.7813, 0.0625, 0.8125, 0.03125, 0.8438, 0.03125, 0.8438, 0.0625, 0.8125, 0.0625, 0.8438, 0.03125, 0.875, 0.03125, 0.875, 0.0625, 0.8438, 0.0625, 0.875, 0.03125, 0.9063, 0.03125, 0.9063, 0.0625, 0.875, 0.0625, 0.9063, 0.03125, 0.9375, 0.03125, 0.9375, 0.0625, 0.9063, 0.0625, 0.9375, 0.03125, 0.9688, 0.03125, 0.9688, 0.0625, 0.9375, 0.0625, 0.5, 0.0625, 0.5313, 0.0625, 0.5313, 0.09375, 0.5, 0.09375, 0.5313, 0.0625, 0.5625, 0.0625, 0.5625, 0.09375, 0.5313, 0.09375, 0.5625, 0.0625, 0.5938, 0.0625, 0.5938, 0.09375, 0.5625, 0.09375, 0.5938, 0.0625, 0.625, 0.0625, 0.625, 0.09375, 0.5938, 0.09375, 0.625, 0.0625, 0.6563, 0.0625, 0.6562, 0.09375, 0.625, 0.09375, 0.6563, 0.0625, 0.6875, 0.0625, 0.6875, 0.09375, 0.6562, 0.09375, 0.6875, 0.0625, 0.7188, 0.0625, 0.7188, 0.09375, 0.6875, 0.09375, 0.7188, 0.0625, 0.75, 0.0625, 0.75, 0.09375, 0.7188, 0.09375, 0.75, 0.0625, 0.7813, 0.0625, 0.7812, 0.09375, 0.75, 0.09375, 0.7813, 0.0625, 0.8125, 0.0625, 0.8125, 0.09375, 0.7812, 0.09375, 0.8125, 0.0625, 0.8438, 0.0625, 0.8438, 0.09375, 0.8125, 0.09375, 0.8438, 0.0625, 0.875, 0.0625, 0.875, 0.09375, 0.8438, 0.09375, 0.875, 0.0625, 0.9063, 0.0625, 0.9062, 0.09375, 0.875, 0.09375, 0.9063, 0.0625, 0.9375, 0.0625, 0.9375, 0.09375, 0.9062, 0.09375, 0.9375, 0.0625, 0.9688, 0.0625, 0.9688, 0.09375, 0.9375, 0.09375, 0.5, 0.09375, 0.5313, 0.09375, 0.5312, 0.125, 0.5, 0.125, 0.5313, 0.09375, 0.5625, 0.09375, 0.5625, 0.125, 0.5312, 0.125, 0.5625, 0.09375, 0.5938, 0.09375, 0.5938, 0.125, 0.5625, 0.125, 0.5938, 0.09375, 0.625, 0.09375, 0.625, 0.125, 0.5938, 0.125, 0.625, 0.09375, 0.6562, 0.09375, 0.6563, 0.125, 0.625, 0.125, 0.6562, 0.09375, 0.6875, 0.09375, 0.6875, 0.125, 0.6563, 0.125, 0.6875, 0.09375, 0.7188, 0.09375, 0.7188, 0.125, 0.6875, 0.125, 0.7188, 0.09375, 0.75, 0.09375, 0.75, 0.125, 0.7188, 0.125, 0.75, 0.09375, 0.7812, 0.09375, 0.7812, 0.125, 0.75, 0.125, 0.7812, 0.09375, 0.8125, 0.09375, 0.8125, 0.125, 0.7812, 0.125, 0.8125, 0.09375, 0.8438, 0.09375, 0.8438, 0.125, 0.8125, 0.125, 0.8438, 0.09375, 0.875, 0.09375, 0.875, 0.125, 0.8438, 0.125, 0.875, 0.09375, 0.9062, 0.09375, 0.9063, 0.125, 0.875, 0.125, 0.9062, 0.09375, 0.9375, 0.09375, 0.9375, 0.125, 0.9063, 0.125, 0.9375, 0.09375, 0.9688, 0.09375, 0.9688, 0.125, 0.9375, 0.125, 0.5, 0.125, 0.5312, 0.125, 0.5313, 0.1562, 0.5, 0.1563, 0.5312, 0.125, 0.5625, 0.125, 0.5625, 0.1563, 0.5313, 0.1562, 0.5625, 0.125, 0.5938, 0.125, 0.5938, 0.1563, 0.5625, 0.1563, 0.5938, 0.125, 0.625, 0.125, 0.625, 0.1562, 0.5938, 0.1563, 0.625, 0.125, 0.6563, 0.125, 0.6563, 0.1563, 0.625, 0.1562, 0.6563, 0.125, 0.6875, 0.125, 0.6875, 0.1563, 0.6563, 0.1563, 0.6875, 0.125, 0.7188, 0.125, 0.7188, 0.1562, 0.6875, 0.1563, 0.7188, 0.125, 0.75, 0.125, 0.75, 0.1563, 0.7188, 0.1562, 0.75, 0.125, 0.7812, 0.125, 0.7813, 0.1563, 0.75, 0.1563, 0.7812, 0.125, 0.8125, 0.125, 0.8125, 0.1563, 0.7813, 0.1563, 0.8125, 0.125, 0.8438, 0.125, 0.8438, 0.1563, 0.8125, 0.1563, 0.8438, 0.125, 0.875, 0.125, 0.875, 0.1563, 0.8438, 0.1563, 0.875, 0.125, 0.9063, 0.125, 0.9063, 0.1563, 0.875, 0.1563, 0.9063, 0.125, 0.9375, 0.125, 0.9375, 0.1563, 0.9063, 0.1563, 0.9375, 0.125, 0.9688, 0.125, 0.9688, 0.1563, 0.9375, 0.1563, 0.5, 0.1563, 0.5313, 0.1562, 0.5313, 0.1875, 0.5, 0.1875, 0.5313, 0.1562, 0.5625, 0.1563, 0.5625, 0.1875, 0.5313, 0.1875, 0.5625, 0.1563, 0.5938, 0.1563, 0.5938, 0.1875, 0.5625, 0.1875, 0.5938, 0.1563, 0.625, 0.1562, 0.625, 0.1875, 0.5938, 0.1875, 0.625, 0.1562, 0.6563, 0.1563, 0.6563, 0.1875, 0.625, 0.1875, 0.6563, 0.1563, 0.6875, 0.1563, 0.6875, 0.1875, 0.6563, 0.1875, 0.6875, 0.1563, 0.7188, 0.1562, 0.7188, 0.1875, 0.6875, 0.1875, 0.7188, 0.1562, 0.75, 0.1563, 0.75, 0.1875, 0.7188, 0.1875, 0.75, 0.1563, 0.7813, 0.1563, 0.7813, 0.1875, 0.75, 0.1875, 0.7813, 0.1563, 0.8125, 0.1563, 0.8125, 0.1875, 0.7813, 0.1875, 0.8125, 0.1563, 0.8438, 0.1563, 0.8438, 0.1875, 0.8125, 0.1875, 0.8438, 0.1563, 0.875, 0.1563, 0.875, 0.1875, 0.8438, 0.1875, 0.875, 0.1563, 0.9063, 0.1563, 0.9063, 0.1875, 0.875, 0.1875, 0.9063, 0.1563, 0.9375, 0.1563, 0.9375, 0.1875, 0.9063, 0.1875, 0.9375, 0.1563, 0.9688, 0.1563, 0.9688, 0.1875, 0.9375, 0.1875, 0.5, 0.1875, 0.5313, 0.1875, 0.5313, 0.2188, 0.5, 0.2188, 0.5313, 0.1875, 0.5625, 0.1875, 0.5625, 0.2188, 0.5313, 0.2188, 0.5625, 0.1875, 0.5938, 0.1875, 0.5938, 0.2188, 0.5625, 0.2188, 0.5938, 0.1875, 0.625, 0.1875, 0.625, 0.2188, 0.5938, 0.2188, 0.625, 0.1875, 0.6563, 0.1875, 0.6563, 0.2188, 0.625, 0.2188, 0.6563, 0.1875, 0.6875, 0.1875, 0.6875, 0.2188, 0.6563, 0.2188, 0.6875, 0.1875, 0.7188, 0.1875, 0.7188, 0.2188, 0.6875, 0.2188, 0.7188, 0.1875, 0.75, 0.1875, 0.75, 0.2188, 0.7188, 0.2188, 0.75, 0.1875, 0.7813, 0.1875, 0.7812, 0.2188, 0.75, 0.2188, 0.7813, 0.1875, 0.8125, 0.1875, 0.8125, 0.2188, 0.7812, 0.2188, 0.8125, 0.1875, 0.8438, 0.1875, 0.8438, 0.2188, 0.8125, 0.2188, 0.8438, 0.1875, 0.875, 0.1875, 0.875, 0.2188, 0.8438, 0.2188, 0.875, 0.1875, 0.9063, 0.1875, 0.9063, 0.2188, 0.875, 0.2188, 0.9063, 0.1875, 0.9375, 0.1875, 0.9375, 0.2188, 0.9063, 0.2188, 0.9375, 0.1875, 0.9688, 0.1875, 0.9688, 0.2188, 0.9375, 0.2188, 0.5, 0.2188, 0.5313, 0.2188, 0.5312, 0.25, 0.5, 0.25, 0.5313, 0.2188, 0.5625, 0.2188, 0.5625, 0.25, 0.5312, 0.25, 0.5625, 0.2188, 0.5938, 0.2188, 0.5938, 0.25, 0.5625, 0.25, 0.5938, 0.2188, 0.625, 0.2188, 0.625, 0.25, 0.5938, 0.25, 0.625, 0.2188, 0.6563, 0.2188, 0.6563, 0.25, 0.625, 0.25, 0.6563, 0.2188, 0.6875, 0.2188, 0.6875, 0.25, 0.6563, 0.25, 0.6875, 0.2188, 0.7188, 0.2188, 0.7188, 0.25, 0.6875, 0.25, 0.7188, 0.2188, 0.75, 0.2188, 0.75, 0.25, 0.7188, 0.25, 0.75, 0.2188, 0.7812, 0.2188, 0.7813, 0.25, 0.75, 0.25, 0.7812, 0.2188, 0.8125, 0.2188, 0.8125, 0.25, 0.7813, 0.25, 0.8125, 0.2188, 0.8438, 0.2188, 0.8438, 0.25, 0.8125, 0.25, 0.8438, 0.2188, 0.875, 0.2188, 0.875, 0.25, 0.8438, 0.25, 0.875, 0.2188, 0.9063, 0.2188, 0.9063, 0.25, 0.875, 0.25, 0.9063, 0.2188, 0.9375, 0.2188, 0.9375, 0.25, 0.9063, 0.25, 0.9375, 0.2188, 0.9688, 0.2188, 0.9688, 0.25, 0.9375, 0.25, 0.5, 0.25, 0.5312, 0.25, 0.5312, 0.2813, 0.5, 0.2812, 0.5312, 0.25, 0.5625, 0.25, 0.5625, 0.2812, 0.5312, 0.2813, 0.5625, 0.25, 0.5938, 0.25, 0.5938, 0.2812, 0.5625, 0.2812, 0.5938, 0.25, 0.625, 0.25, 0.625, 0.2813, 0.5938, 0.2812, 0.625, 0.25, 0.6563, 0.25, 0.6563, 0.2812, 0.625, 0.2813, 0.6563, 0.25, 0.6875, 0.25, 0.6875, 0.2812, 0.6563, 0.2812, 0.6875, 0.25, 0.7188, 0.25, 0.7188, 0.2813, 0.6875, 0.2812, 0.7188, 0.25, 0.75, 0.25, 0.75, 0.2812, 0.7188, 0.2813, 0.75, 0.25, 0.7813, 0.25, 0.7812, 0.2813, 0.75, 0.2812, 0.7813, 0.25, 0.8125, 0.25, 0.8125, 0.2813, 0.7812, 0.2813, 0.8125, 0.25, 0.8438, 0.25, 0.8438, 0.2812, 0.8125, 0.2813, 0.8438, 0.25, 0.875, 0.25, 0.875, 0.2813, 0.8438, 0.2812, 0.875, 0.25, 0.9063, 0.25, 0.9063, 0.2813, 0.875, 0.2813, 0.9063, 0.25, 0.9375, 0.25, 0.9375, 0.2812, 0.9063, 0.2813, 0.9375, 0.25, 0.9688, 0.25, 0.9688, 0.2813, 0.9375, 0.2812, 0.5, 0.2812, 0.5312, 0.2813, 0.5313, 0.3125, 0.5, 0.3125, 0.5312, 0.2813, 0.5625, 0.2812, 0.5625, 0.3125, 0.5313, 0.3125, 0.5625, 0.2812, 0.5938, 0.2812, 0.5938, 0.3125, 0.5625, 0.3125, 0.5938, 0.2812, 0.625, 0.2813, 0.625, 0.3125, 0.5938, 0.3125, 0.625, 0.2813, 0.6563, 0.2812, 0.6563, 0.3125, 0.625, 0.3125, 0.6563, 0.2812, 0.6875, 0.2812, 0.6875, 0.3125, 0.6563, 0.3125, 0.6875, 0.2812, 0.7188, 0.2813, 0.7188, 0.3125, 0.6875, 0.3125, 0.7188, 0.2813, 0.75, 0.2812, 0.75, 0.3125, 0.7188, 0.3125, 0.75, 0.2812, 0.7812, 0.2813, 0.7813, 0.3125, 0.75, 0.3125, 0.7812, 0.2813, 0.8125, 0.2813, 0.8125, 0.3125, 0.7813, 0.3125, 0.8125, 0.2813, 0.8438, 0.2812, 0.8438, 0.3125, 0.8125, 0.3125, 0.8438, 0.2812, 0.875, 0.2813, 0.875, 0.3125, 0.8438, 0.3125, 0.875, 0.2813, 0.9063, 0.2813, 0.9063, 0.3125, 0.875, 0.3125, 0.9063, 0.2813, 0.9375, 0.2812, 0.9375, 0.3125, 0.9063, 0.3125, 0.9375, 0.2812, 0.9688, 0.2813, 0.9688, 0.3125, 0.9375, 0.3125, 0.5, 0.3125, 0.5313, 0.3125, 0.5312, 0.3438, 0.5, 0.3438, 0.5313, 0.3125, 0.5625, 0.3125, 0.5625, 0.3438, 0.5312, 0.3438, 0.5625, 0.3125, 0.5938, 0.3125, 0.5938, 0.3438, 0.5625, 0.3438, 0.5938, 0.3125, 0.625, 0.3125, 0.625, 0.3438, 0.5938, 0.3438, 0.625, 0.3125, 0.6563, 0.3125, 0.6563, 0.3438, 0.625, 0.3438, 0.6563, 0.3125, 0.6875, 0.3125, 0.6875, 0.3438, 0.6563, 0.3438, 0.6875, 0.3125, 0.7188, 0.3125, 0.7188, 0.3438, 0.6875, 0.3438, 0.7188, 0.3125, 0.75, 0.3125, 0.75, 0.3438, 0.7188, 0.3438, 0.75, 0.3125, 0.7813, 0.3125, 0.7813, 0.3438, 0.75, 0.3438, 0.7813, 0.3125, 0.8125, 0.3125, 0.8125, 0.3438, 0.7813, 0.3438, 0.8125, 0.3125, 0.8438, 0.3125, 0.8438, 0.3438, 0.8125, 0.3438, 0.8438, 0.3125, 0.875, 0.3125, 0.875, 0.3438, 0.8438, 0.3438, 0.875, 0.3125, 0.9063, 0.3125, 0.9063, 0.3438, 0.875, 0.3438, 0.9063, 0.3125, 0.9375, 0.3125, 0.9375, 0.3438, 0.9063, 0.3438, 0.9375, 0.3125, 0.9688, 0.3125, 0.9688, 0.3438, 0.9375, 0.3438, 0.5, 0.3438, 0.5312, 0.3438, 0.5312, 0.375, 0.5, 0.375, 0.5312, 0.3438, 0.5625, 0.3438, 0.5625, 0.375, 0.5312, 0.375, 0.5625, 0.3438, 0.5938, 0.3438, 0.5938, 0.375, 0.5625, 0.375, 0.5938, 0.3438, 0.625, 0.3438, 0.625, 0.375, 0.5938, 0.375, 0.625, 0.3438, 0.6563, 0.3438, 0.6563, 0.375, 0.625, 0.375, 0.6563, 0.3438, 0.6875, 0.3438, 0.6875, 0.375, 0.6563, 0.375, 0.6875, 0.3438, 0.7188, 0.3438, 0.7188, 0.375, 0.6875, 0.375, 0.7188, 0.3438, 0.75, 0.3438, 0.75, 0.375, 0.7188, 0.375, 0.75, 0.3438, 0.7813, 0.3438, 0.7812, 0.375, 0.75, 0.375, 0.7813, 0.3438, 0.8125, 0.3438, 0.8125, 0.375, 0.7812, 0.375, 0.8125, 0.3438, 0.8438, 0.3438, 0.8438, 0.375, 0.8125, 0.375, 0.8438, 0.3438, 0.875, 0.3438, 0.875, 0.375, 0.8438, 0.375, 0.875, 0.3438, 0.9063, 0.3438, 0.9063, 0.375, 0.875, 0.375, 0.9063, 0.3438, 0.9375, 0.3438, 0.9375, 0.375, 0.9063, 0.375, 0.9375, 0.3438, 0.9688, 0.3438, 0.9688, 0.375, 0.9375, 0.375, 0.6563, 0.375, 0.6875, 0.375, 0.6875, 0.4063, 0.6563, 0.4063, 0.6875, 0.375, 0.7188, 0.375, 0.7188, 0.4063, 0.6875, 0.4063, 0.7188, 0.375, 0.75, 0.375, 0.75, 0.4063, 0.7188, 0.4063, 0.75, 0.375, 0.7812, 0.375, 0.7813, 0.4062, 0.75, 0.4063, 0.7812, 0.375, 0.8125, 0.375, 0.8125, 0.4063, 0.7813, 0.4062, 0.8125, 0.375, 0.8438, 0.375, 0.8438, 0.4063, 0.8125, 0.4063, 0.8438, 0.375, 0.875, 0.375, 0.875, 0.4063, 0.8438, 0.4063, 0.875, 0.375, 0.9063, 0.375, 0.9063, 0.4063, 0.875, 0.4063, 0.9063, 0.375, 0.9375, 0.375, 0.9375, 0.4063, 0.9063, 0.4063, 0.9375, 0.375, 0.9688, 0.375, 0.9688, 0.4062, 0.9375, 0.4063, 0.7188, 0.4063, 0.75, 0.4063, 0.75, 0.4375, 0.7322, 0.4375, 0.7188, 0.4304, 0.75, 0.4063, 0.7813, 0.4062, 0.7813, 0.4375, 0.75, 0.4375, 0.7813, 0.4062, 0.8125, 0.4063, 0.8125, 0.4375, 0.7813, 0.4375, 0.8125, 0.4063, 0.8438, 0.4063, 0.8438, 0.4375, 0.8125, 0.4375, 0.8438, 0.4063, 0.875, 0.4063, 0.875, 0.4375, 0.8438, 0.4375, 0.875, 0.4063, 0.9063, 0.4063, 0.9063, 0.4375, 0.875, 0.4375, 0.9063, 0.4063, 0.9375, 0.4063, 0.9375, 0.4375, 0.9063, 0.4375, 0.9375, 0.4063, 0.9688, 0.4062, 0.9688, 0.4375, 0.9375, 0.4375, 0.75, 0.4375, 0.7813, 0.4375, 0.7812, 0.4688, 0.7652, 0.4688, 0.75, 0.4516, 0.7813, 0.4375, 0.8125, 0.4375, 0.8125, 0.4688, 0.7812, 0.4688, 0.8125, 0.4375, 0.8438, 0.4375, 0.8438, 0.4688, 0.8125, 0.4688, 0.8438, 0.4375, 0.875, 0.4375, 0.875, 0.4688, 0.8438, 0.4688, 0.875, 0.4375, 0.9063, 0.4375, 0.9063, 0.4688, 0.875, 0.4688, 0.9063, 0.4375, 0.9375, 0.4375, 0.9375, 0.4688, 0.9063, 0.4688, 0.9375, 0.4375, 0.9688, 0.4375, 0.9688, 0.4688, 0.9375, 0.4688, 0.75, 0.4688, 0.7812, 0.4688, 0.7813, 0.5, 0.75, 0.5, 0.7812, 0.4688, 0.8125, 0.4688, 0.8125, 0.5, 0.7813, 0.5, 0.8125, 0.4688, 0.8438, 0.4688, 0.8438, 0.5, 0.8125, 0.5, 0.8438, 0.4688, 0.875, 0.4688, 0.875, 0.5, 0.8438, 0.5, 0.875, 0.4688, 0.9063, 0.4688, 0.9063, 0.5, 0.875, 0.5, 0.9063, 0.4688, 0.9375, 0.4688, 0.9375, 0.5, 0.9063, 0.5, 0.9375, 0.4688, 0.9688, 0.4688, 0.9688, 0.5, 0.9375, 0.5, 0.75, 0.5, 0.7813, 0.5, 0.7812, 0.5312, 0.75, 0.5312, 0.7813, 0.5, 0.8125, 0.5, 0.8125, 0.5312, 0.7812, 0.5312, 0.8125, 0.5, 0.8438, 0.5, 0.8438, 0.5313, 0.8125, 0.5312, 0.8438, 0.5, 0.875, 0.5, 0.875, 0.5312, 0.8438, 0.5313, 0.875, 0.5, 0.9063, 0.5, 0.9063, 0.5312, 0.875, 0.5312, 0.9063, 0.5, 0.9375, 0.5, 0.9375, 0.5313, 0.9063, 0.5312, 0.9375, 0.5, 0.9688, 0.5, 0.9688, 0.5312, 0.9375, 0.5313, 0.75, 0.5312, 0.7812, 0.5312, 0.7813, 0.5625, 0.75, 0.5625, 0.7812, 0.5312, 0.8125, 0.5312, 0.8125, 0.5625, 0.7813, 0.5625, 0.8125, 0.5312, 0.8438, 0.5313, 0.8438, 0.5625, 0.8125, 0.5625, 0.8438, 0.5313, 0.875, 0.5312, 0.875, 0.5625, 0.8438, 0.5625, 0.875, 0.5312, 0.9063, 0.5312, 0.9063, 0.5625, 0.875, 0.5625, 0.9063, 0.5312, 0.9375, 0.5313, 0.9375, 0.5625, 0.9063, 0.5625, 0.9375, 0.5313, 0.9688, 0.5312, 0.9688, 0.5625, 0.9375, 0.5625, 0.7188, 0.5625, 0.75, 0.5625, 0.75, 0.5938, 0.7188, 0.5938, 0.75, 0.5625, 0.7813, 0.5625, 0.7813, 0.5938, 0.75, 0.5938, 0.7813, 0.5625, 0.8125, 0.5625, 0.8125, 0.5938, 0.7813, 0.5938, 0.8125, 0.5625, 0.8438, 0.5625, 0.8438, 0.5938, 0.8125, 0.5938, 0.8438, 0.5625, 0.875, 0.5625, 0.875, 0.5938, 0.8438, 0.5938, 0.875, 0.5625, 0.9063, 0.5625, 0.9063, 0.5938, 0.875, 0.5938, 0.9063, 0.5625, 0.9375, 0.5625, 0.9375, 0.5938, 0.9063, 0.5938, 0.9375, 0.5625, 0.9688, 0.5625, 0.9688, 0.5938, 0.9375, 0.5938, 0.6875, 0.5938, 0.7188, 0.5938, 0.7188, 0.625, 0.6875, 0.625, 0.7188, 0.5938, 0.75, 0.5938, 0.75, 0.625, 0.7188, 0.625, 0.75, 0.5938, 0.7813, 0.5938, 0.7812, 0.625, 0.75, 0.625, 0.7813, 0.5938, 0.8125, 0.5938, 0.8125, 0.625, 0.7812, 0.625, 0.8125, 0.5938, 0.8438, 0.5938, 0.8438, 0.625, 0.8125, 0.625, 0.8438, 0.5938, 0.875, 0.5938, 0.875, 0.625, 0.8438, 0.625, 0.875, 0.5938, 0.9063, 0.5938, 0.9063, 0.625, 0.875, 0.625, 0.9063, 0.5938, 0.9375, 0.5938, 0.9375, 0.625, 0.9063, 0.625, 0.9375, 0.5938, 0.9688, 0.5938, 0.9688, 0.625, 0.9375, 0.625, 0.5, 0.625, 0.5312, 0.625, 0.5313, 0.6562, 0.5, 0.6563, 0.5312, 0.625, 0.5625, 0.625, 0.5625, 0.6562, 0.5313, 0.6562, 0.5625, 0.625, 0.5938, 0.625, 0.5938, 0.6563, 0.5625, 0.6562, 0.5938, 0.625, 0.625, 0.625, 0.625, 0.6563, 0.5938, 0.6563, 0.625, 0.625, 0.6563, 0.625, 0.6563, 0.6563, 0.625, 0.6563, 0.6563, 0.625, 0.6875, 0.625, 0.6875, 0.6563, 0.6563, 0.6563, 0.6875, 0.625, 0.7188, 0.625, 0.7188, 0.6563, 0.6875, 0.6563, 0.7188, 0.625, 0.75, 0.625, 0.75, 0.6563, 0.7188, 0.6563, 0.75, 0.625, 0.7812, 0.625, 0.7813, 0.6563, 0.75, 0.6563, 0.7812, 0.625, 0.8125, 0.625, 0.8125, 0.6563, 0.7813, 0.6563, 0.8125, 0.625, 0.8438, 0.625, 0.8438, 0.6563, 0.8125, 0.6563, 0.8438, 0.625, 0.875, 0.625, 0.875, 0.6563, 0.8438, 0.6563, 0.875, 0.625, 0.9063, 0.625, 0.9063, 0.6563, 0.875, 0.6563, 0.9063, 0.625, 0.9375, 0.625, 0.9375, 0.6563, 0.9063, 0.6563, 0.9375, 0.625, 0.9688, 0.625, 0.9688, 0.6563, 0.9375, 0.6563, 0.5, 0.6563, 0.5313, 0.6562, 0.5312, 0.6875, 0.5, 0.6875, 0.5313, 0.6562, 0.5625, 0.6562, 0.5625, 0.6875, 0.5312, 0.6875, 0.5625, 0.6562, 0.5938, 0.6563, 0.5938, 0.6875, 0.5625, 0.6875, 0.5938, 0.6563, 0.625, 0.6563, 0.625, 0.6875, 0.5938, 0.6875, 0.625, 0.6563, 0.6563, 0.6563, 0.6562, 0.6875, 0.625, 0.6875, 0.6563, 0.6563, 0.6875, 0.6563, 0.6875, 0.6875, 0.6562, 0.6875, 0.6875, 0.6563, 0.7188, 0.6563, 0.7188, 0.6875, 0.6875, 0.6875, 0.7188, 0.6563, 0.75, 0.6563, 0.75, 0.6875, 0.7188, 0.6875, 0.75, 0.6563, 0.7813, 0.6563, 0.7813, 0.6875, 0.75, 0.6875, 0.7813, 0.6563, 0.8125, 0.6563, 0.8125, 0.6875, 0.7813, 0.6875, 0.8125, 0.6563, 0.8438, 0.6563, 0.8438, 0.6875, 0.8125, 0.6875, 0.8438, 0.6563, 0.875, 0.6563, 0.875, 0.6875, 0.8438, 0.6875, 0.875, 0.6563, 0.9063, 0.6563, 0.9063, 0.6875, 0.875, 0.6875, 0.9063, 0.6563, 0.9375, 0.6563, 0.9375, 0.6875, 0.9063, 0.6875, 0.9375, 0.6563, 0.9688, 0.6563, 0.9688, 0.6875, 0.9375, 0.6875, 0.5, 0.6875, 0.5312, 0.6875, 0.5313, 0.7188, 0.5, 0.7188, 0.5312, 0.6875, 0.5625, 0.6875, 0.5625, 0.7188, 0.5313, 0.7188, 0.5625, 0.6875, 0.5938, 0.6875, 0.5938, 0.7188, 0.5625, 0.7188, 0.5938, 0.6875, 0.625, 0.6875, 0.625, 0.7188, 0.5938, 0.7188, 0.625, 0.6875, 0.6562, 0.6875, 0.6563, 0.7188, 0.625, 0.7188, 0.6562, 0.6875, 0.6875, 0.6875, 0.6875, 0.7188, 0.6563, 0.7188, 0.6875, 0.6875, 0.7188, 0.6875, 0.7188, 0.7188, 0.6875, 0.7188, 0.7188, 0.6875, 0.75, 0.6875, 0.75, 0.7188, 0.7188, 0.7188, 0.75, 0.6875, 0.7813, 0.6875, 0.7812, 0.7188, 0.75, 0.7188, 0.7813, 0.6875, 0.8125, 0.6875, 0.8125, 0.7188, 0.7812, 0.7188, 0.8125, 0.6875, 0.8438, 0.6875, 0.8438, 0.7188, 0.8125, 0.7188, 0.8438, 0.6875, 0.875, 0.6875, 0.875, 0.7188, 0.8438, 0.7188, 0.875, 0.6875, 0.9063, 0.6875, 0.9063, 0.7188, 0.875, 0.7188, 0.9063, 0.6875, 0.9375, 0.6875, 0.9375, 0.7188, 0.9063, 0.7188, 0.9375, 0.6875, 0.9688, 0.6875, 0.9688, 0.7188, 0.9375, 0.7188, 0.5, 0.7188, 0.5313, 0.7188, 0.5312, 0.75, 0.5, 0.75, 0.5313, 0.7188, 0.5625, 0.7188, 0.5625, 0.75, 0.5312, 0.75, 0.5625, 0.7188, 0.5938, 0.7188, 0.5938, 0.75, 0.5625, 0.75, 0.5938, 0.7188, 0.625, 0.7188, 0.625, 0.75, 0.5938, 0.75, 0.625, 0.7188, 0.6563, 0.7188, 0.6563, 0.75, 0.625, 0.75, 0.6563, 0.7188, 0.6875, 0.7188, 0.6875, 0.75, 0.6563, 0.75, 0.6875, 0.7188, 0.7188, 0.7188, 0.7188, 0.75, 0.6875, 0.75, 0.7188, 0.7188, 0.75, 0.7188, 0.75, 0.75, 0.7188, 0.75, 0.75, 0.7188, 0.7812, 0.7188, 0.7812, 0.75, 0.75, 0.75, 0.7812, 0.7188, 0.8125, 0.7188, 0.8125, 0.75, 0.7812, 0.75, 0.8125, 0.7188, 0.8438, 0.7188, 0.8438, 0.75, 0.8125, 0.75, 0.8438, 0.7188, 0.875, 0.7188, 0.875, 0.75, 0.8438, 0.75, 0.875, 0.7188, 0.9063, 0.7188, 0.9063, 0.75, 0.875, 0.75, 0.9063, 0.7188, 0.9375, 0.7188, 0.9375, 0.75, 0.9063, 0.75, 0.9375, 0.7188, 0.9688, 0.7188, 0.9688, 0.75, 0.9375, 0.75, 0.5, 0.75, 0.5312, 0.75, 0.5312, 0.7812, 0.5, 0.7813, 0.5312, 0.75, 0.5625, 0.75, 0.5625, 0.7813, 0.5312, 0.7812, 0.5625, 0.75, 0.5938, 0.75, 0.5938, 0.7813, 0.5625, 0.7813, 0.5938, 0.75, 0.625, 0.75, 0.625, 0.7812, 0.5938, 0.7813, 0.625, 0.75, 0.6563, 0.75, 0.6563, 0.7813, 0.625, 0.7812, 0.6563, 0.75, 0.6875, 0.75, 0.6875, 0.7813, 0.6563, 0.7813, 0.6875, 0.75, 0.7188, 0.75, 0.7188, 0.7812, 0.6875, 0.7813, 0.7188, 0.75, 0.75, 0.75, 0.75, 0.7812, 0.7188, 0.7812, 0.75, 0.75, 0.7812, 0.75, 0.7813, 0.7812, 0.75, 0.7812, 0.7812, 0.75, 0.8125, 0.75, 0.8125, 0.7812, 0.7813, 0.7812, 0.8125, 0.75, 0.8438, 0.75, 0.8438, 0.7813, 0.8125, 0.7812, 0.8438, 0.75, 0.875, 0.75, 0.875, 0.7812, 0.8438, 0.7813, 0.875, 0.75, 0.9063, 0.75, 0.9063, 0.7813, 0.875, 0.7812, 0.9063, 0.75, 0.9375, 0.75, 0.9375, 0.7813, 0.9063, 0.7813, 0.9375, 0.75, 0.9688, 0.75, 0.9688, 0.7813, 0.9375, 0.7813, 0.5, 0.7813, 0.5312, 0.7812, 0.5312, 0.8125, 0.5, 0.8125, 0.5312, 0.7812, 0.5625, 0.7813, 0.5625, 0.8125, 0.5312, 0.8125, 0.5625, 0.7813, 0.5938, 0.7813, 0.5938, 0.8125, 0.5625, 0.8125, 0.5938, 0.7813, 0.625, 0.7812, 0.625, 0.8125, 0.5938, 0.8125, 0.625, 0.7812, 0.6563, 0.7813, 0.6563, 0.8125, 0.625, 0.8125, 0.6563, 0.7813, 0.6875, 0.7813, 0.6875, 0.8125, 0.6563, 0.8125, 0.6875, 0.7813, 0.7188, 0.7812, 0.7188, 0.8125, 0.6875, 0.8125, 0.7188, 0.7812, 0.75, 0.7812, 0.75, 0.8125, 0.7188, 0.8125, 0.75, 0.7812, 0.7813, 0.7812, 0.7813, 0.8125, 0.75, 0.8125, 0.7813, 0.7812, 0.8125, 0.7812, 0.8125, 0.8125, 0.7813, 0.8125, 0.8125, 0.7812, 0.8438, 0.7813, 0.8438, 0.8125, 0.8125, 0.8125, 0.8438, 0.7813, 0.875, 0.7812, 0.875, 0.8125, 0.8438, 0.8125, 0.875, 0.7812, 0.9063, 0.7813, 0.9063, 0.8125, 0.875, 0.8125, 0.9063, 0.7813, 0.9375, 0.7813, 0.9375, 0.8125, 0.9063, 0.8125, 0.9375, 0.7813, 0.9688, 0.7813, 0.9688, 0.8125, 0.9375, 0.8125, 0.5, 0.8125, 0.5312, 0.8125, 0.5312, 0.8438, 0.5, 0.8438, 0.5312, 0.8125, 0.5625, 0.8125, 0.5625, 0.8438, 0.5312, 0.8438, 0.5625, 0.8125, 0.5938, 0.8125, 0.5938, 0.8438, 0.5625, 0.8438, 0.5938, 0.8125, 0.625, 0.8125, 0.625, 0.8438, 0.5938, 0.8438, 0.625, 0.8125, 0.6563, 0.8125, 0.6563, 0.8438, 0.625, 0.8438, 0.6563, 0.8125, 0.6875, 0.8125, 0.6875, 0.8438, 0.6563, 0.8438, 0.6875, 0.8125, 0.7188, 0.8125, 0.7188, 0.8438, 0.6875, 0.8438, 0.7188, 0.8125, 0.75, 0.8125, 0.75, 0.8438, 0.7188, 0.8438, 0.75, 0.8125, 0.7813, 0.8125, 0.7812, 0.8438, 0.75, 0.8438, 0.7813, 0.8125, 0.8125, 0.8125, 0.8125, 0.8438, 0.7812, 0.8438, 0.8125, 0.8125, 0.8438, 0.8125, 0.8438, 0.8438, 0.8125, 0.8438, 0.8438, 0.8125, 0.875, 0.8125, 0.875, 0.8438, 0.8438, 0.8438, 0.875, 0.8125, 0.9063, 0.8125, 0.9063, 0.8438, 0.875, 0.8438, 0.9063, 0.8125, 0.9375, 0.8125, 0.9375, 0.8438, 0.9063, 0.8438, 0.9375, 0.8125, 0.9688, 0.8125, 0.9688, 0.8438, 0.9375, 0.8438, 0.5, 0.8438, 0.5312, 0.8438, 0.5312, 0.875, 0.5, 0.875, 0.5312, 0.8438, 0.5625, 0.8438, 0.5625, 0.875, 0.5312, 0.875, 0.5625, 0.8438, 0.5938, 0.8438, 0.5938, 0.875, 0.5625, 0.875, 0.5938, 0.8438, 0.625, 0.8438, 0.625, 0.875, 0.5938, 0.875, 0.625, 0.8438, 0.6563, 0.8438, 0.6563, 0.875, 0.625, 0.875, 0.6563, 0.8438, 0.6875, 0.8438, 0.6875, 0.875, 0.6563, 0.875, 0.6875, 0.8438, 0.7188, 0.8438, 0.7188, 0.875, 0.6875, 0.875, 0.7188, 0.8438, 0.75, 0.8438, 0.75, 0.875, 0.7188, 0.875, 0.75, 0.8438, 0.7812, 0.8438, 0.7812, 0.875, 0.75, 0.875, 0.7812, 0.8438, 0.8125, 0.8438, 0.8125, 0.875, 0.7812, 0.875, 0.8125, 0.8438, 0.8438, 0.8438, 0.8438, 0.875, 0.8125, 0.875, 0.8438, 0.8438, 0.875, 0.8438, 0.875, 0.875, 0.8438, 0.875, 0.875, 0.8438, 0.9063, 0.8438, 0.9063, 0.875, 0.875, 0.875, 0.9063, 0.8438, 0.9375, 0.8438, 0.9375, 0.875, 0.9063, 0.875, 0.9375, 0.8438, 0.9688, 0.8438, 0.9688, 0.875, 0.9375, 0.875, 0.5, 0.875, 0.5312, 0.875, 0.5312, 0.9063, 0.5, 0.9063, 0.5312, 0.875, 0.5625, 0.875, 0.5625, 0.9063, 0.5312, 0.9063, 0.5625, 0.875, 0.5938, 0.875, 0.5938, 0.9063, 0.5625, 0.9063, 0.5938, 0.875, 0.625, 0.875, 0.625, 0.9063, 0.5938, 0.9063, 0.625, 0.875, 0.6563, 0.875, 0.6563, 0.9063, 0.625, 0.9063, 0.6563, 0.875, 0.6875, 0.875, 0.6875, 0.9063, 0.6563, 0.9063, 0.6875, 0.875, 0.7188, 0.875, 0.7188, 0.9063, 0.6875, 0.9063, 0.7188, 0.875, 0.75, 0.875, 0.75, 0.9063, 0.7188, 0.9063, 0.75, 0.875, 0.7812, 0.875, 0.7813, 0.9063, 0.75, 0.9063, 0.7812, 0.875, 0.8125, 0.875, 0.8125, 0.9063, 0.7813, 0.9063, 0.8125, 0.875, 0.8438, 0.875, 0.8438, 0.9063, 0.8125, 0.9063, 0.8438, 0.875, 0.875, 0.875, 0.875, 0.9063, 0.8438, 0.9063, 0.875, 0.875, 0.9063, 0.875, 0.9062, 0.9062, 0.875, 0.9063, 0.9063, 0.875, 0.9375, 0.875, 0.9375, 0.9063, 0.9062, 0.9062, 0.9375, 0.875, 0.9688, 0.875, 0.9688, 0.9063, 0.9375, 0.9063, 0.5, 0.9063, 0.5312, 0.9063, 0.5312, 0.9375, 0.5, 0.9375, 0.5312, 0.9063, 0.5625, 0.9063, 0.5625, 0.9375, 0.5312, 0.9375, 0.5625, 0.9063, 0.5938, 0.9063, 0.5938, 0.9375, 0.5625, 0.9375, 0.5938, 0.9063, 0.625, 0.9063, 0.625, 0.9375, 0.5938, 0.9375, 0.625, 0.9063, 0.6563, 0.9063, 0.6562, 0.9375, 0.625, 0.9375, 0.6563, 0.9063, 0.6875, 0.9063, 0.6875, 0.9375, 0.6562, 0.9375, 0.6875, 0.9063, 0.7188, 0.9063, 0.7188, 0.9375, 0.6875, 0.9375, 0.7188, 0.9063, 0.75, 0.9063, 0.75, 0.9375, 0.7188, 0.9375, 0.75, 0.9063, 0.7813, 0.9063, 0.7813, 0.9375, 0.75, 0.9375, 0.7813, 0.9063, 0.8125, 0.9063, 0.8125, 0.9375, 0.7813, 0.9375, 0.8125, 0.9063, 0.8438, 0.9063, 0.8438, 0.9375, 0.8125, 0.9375, 0.8438, 0.9063, 0.875, 0.9063, 0.875, 0.9375, 0.8438, 0.9375, 0.875, 0.9063, 0.9062, 0.9062, 0.9063, 0.9375, 0.875, 0.9375, 0.9062, 0.9062, 0.9375, 0.9063, 0.9375, 0.9375, 0.9063, 0.9375, 0.9375, 0.9063, 0.9688, 0.9063, 0.9688, 0.9375, 0.9375, 0.9375, 0.5, 0.9375, 0.5312, 0.9375, 0.5312, 0.9688, 0.5, 0.9688, 0.5312, 0.9375, 0.5625, 0.9375, 0.5625, 0.9688, 0.5312, 0.9688, 0.5625, 0.9375, 0.5938, 0.9375, 0.5938, 0.9688, 0.5625, 0.9688, 0.5938, 0.9375, 0.625, 0.9375, 0.625, 0.9688, 0.5938, 0.9688, 0.625, 0.9375, 0.6562, 0.9375, 0.6563, 0.9688, 0.625, 0.9688, 0.6562, 0.9375, 0.6875, 0.9375, 0.6875, 0.9688, 0.6563, 0.9688, 0.6875, 0.9375, 0.7188, 0.9375, 0.7188, 0.9688, 0.6875, 0.9688, 0.7188, 0.9375, 0.75, 0.9375, 0.75, 0.9688, 0.7188, 0.9688, 0.75, 0.9375, 0.7813, 0.9375, 0.7812, 0.9688, 0.75, 0.9688, 0.7813, 0.9375, 0.8125, 0.9375, 0.8125, 0.9688, 0.7812, 0.9688, 0.8125, 0.9375, 0.8438, 0.9375, 0.8438, 0.9688, 0.8125, 0.9688, 0.8438, 0.9375, 0.875, 0.9375, 0.875, 0.9688, 0.8438, 0.9688, 0.875, 0.9375, 0.9063, 0.9375, 0.9063, 0.9688, 0.875, 0.9688, 0.9063, 0.9375, 0.9375, 0.9375, 0.9375, 0.9688, 0.9063, 0.9688, 0.9375, 0.9375, 0.9688, 0.9375, 0.9688, 0.9688, 0.9375, 0.9688, 0.5, 0.0, 0.5313, 0.0, 0.5312, 0.03125, 0.5, 0.03125, 0.5313, 0.0, 0.5625, 0.0, 0.5625, 0.03125, 0.5312, 0.03125, 0.5625, 0.0, 0.5938, 0.0, 0.5938, 0.03125, 0.5625, 0.03125, 0.5938, 0.0, 0.625, 0.0, 0.625, 0.03125, 0.5938, 0.03125, 0.625, 0.0, 0.6563, 0.0, 0.6563, 0.03125, 0.625, 0.03125, 0.6563, 0.0, 0.6875, 0.0, 0.6875, 0.03125, 0.6563, 0.03125, 0.6875, 0.0, 0.7188, 0.0, 0.7188, 0.03125, 0.6875, 0.03125, 0.7188, 0.0, 0.75, 0.0, 0.75, 0.03125, 0.7188, 0.03125, 0.75, 0.0, 0.7813, 0.0, 0.7813, 0.03125, 0.75, 0.03125, 0.7813, 0.0, 0.8125, 0.0, 0.8125, 0.03125, 0.7813, 0.03125, 0.8125, 0.0, 0.8438, 0.0, 0.8438, 0.03125, 0.8125, 0.03125, 0.8438, 0.0, 0.875, 0.0, 0.875, 0.03125, 0.8438, 0.03125, 0.875, 0.0, 0.9062, 0.0, 0.9063, 0.03125, 0.875, 0.03125, 0.9062, 0.0, 0.9375, 0.0, 0.9375, 0.03125, 0.9063, 0.03125, 0.9375, 0.0, 0.9688, 0.0, 0.9688, 0.03125, 0.9375, 0.03125, 0.6563, 0.6046, 0.6875, 0.5938, 0.6875, 0.625, 0.6563, 0.625, 0.6875, 0.5938, 0.7188, 0.5819, 0.7188, 0.5938, 0.625, 0.6148, 0.6563, 0.6046, 0.6563, 0.625, 0.625, 0.625, 0.625, 0.3858, 0.5938, 0.375, 0.625, 0.375, 0.625, 0.375, 0.6563, 0.375, 0.6563, 0.375, 0.625, 0.375, 0.6875, 0.4063, 0.7188, 0.4063, 0.7188, 0.4063, 0.6875, 0.4063, 0.6563, 0.4063, 0.6875, 0.4063, 0.6875, 0.4063, 0.7322, 0.4375, 0.75, 0.4375, 0.75, 0.4375, 0.625, 0.375, 0.6563, 0.375, 0.6563, 0.375, 0.625, 0.375, 0.75, 0.4516, 0.7652, 0.4688, 0.7652, 0.4688, 0.75, 0.5625, 0.7188, 0.5625, 0.75, 0.5625, 0.0, 0.0, 0.0, 0.0, 0.0, 0.0, 0.0, 0.0, 0.0, 0.0, 0.0, 0.0, 0.9688, 0.5625, 0.9688, 0.5312, 0.9688, 0.5312, 0.9688, 0.5625, 0.625, 0.9688, 0.6563, 0.9688, 0.6563, 0.9688, 0.625, 0.9688, 0.9688, 0.125, 0.9688, 0.09375, 0.9688, 0.09375, 0.9688, 0.125, 0.9688, 0.3438, 0.9688, 0.3125, 0.9688, 0.3125, 0.9688, 0.3438, 0.6563, 0.9688, 0.6875, 0.9688, 0.6875, 0.9688, 0.6563, 0.9688, 0.6875, 0.9688, 0.7188, 0.9688, 0.7188, 0.9688, 0.6875, 0.9688, 0.9688, 0.8125, 0.9688, 0.7813, 0.9688, 0.7813, 0.9688, 0.8125, 0.5625, 0.0, 0.5313, 0.0, 0.5313, 0.0, 0.5625, 0.0, 0.7188, 0.9688, 0.75, 0.9688, 0.75, 0.9688, 0.7188, 0.9688, 0.5938, 0.0, 0.5625, 0.0, 0.5625, 0.0, 0.5938, 0.0, 0.9688, 0.4062, 0.9688, 0.375, 0.9688, 0.375, 0.9688, 0.4062, 0.75, 0.9688, 0.7812, 0.9688, 0.7812, 0.9688, 0.75, 0.9688, 0.9688, 0.1563, 0.9688, 0.125, 0.9688, 0.125, 0.9688, 0.1563, 0.625, 0.0, 0.5938, 0.0, 0.5938, 0.0, 0.625, 0.0, 0.9688, 0.375, 0.9688, 0.3438, 0.9688, 0.3438, 0.9688, 0.375, 0.7812, 0.9688, 0.8125, 0.9688, 0.8125, 0.9688, 0.7812, 0.9688, 0.6563, 0.0, 0.625, 0.0, 0.625, 0.0, 0.6563, 0.0, 0.8125, 0.9688, 0.8438, 0.9688, 0.8438, 0.9688, 0.8125, 0.9688, 0.9688, 0.8438, 0.9688, 0.8125, 0.9688, 0.8125, 0.9688, 0.8438, 0.6875, 0.0, 0.6563, 0.0, 0.6563, 0.0, 0.6875, 0.0, 0.8438, 0.9688, 0.875, 0.9688, 0.875, 0.9688, 0.8438, 0.9688, 0.7188, 0.0, 0.6875, 0.0, 0.6875, 0.0, 0.7188, 0.0, 0.875, 0.9688, 0.9063, 0.9688, 0.9063, 0.9688, 0.875, 0.9688, 0.9688, 0.1875, 0.9688, 0.1563, 0.9688, 0.1563, 0.9688, 0.1875, 0.75, 0.0, 0.7188, 0.0, 0.7188, 0.0, 0.75, 0.0, 0.9063, 0.9688, 0.9375, 0.9688, 0.9375, 0.9688, 0.9063, 0.9688, 0.7813, 0.0, 0.75, 0.0, 0.75, 0.0, 0.7813, 0.0, 0.9688, 0.6563, 0.9688, 0.625, 0.9688, 0.625, 0.9688, 0.6563, 0.9688, 0.625, 0.9688, 0.5938, 0.9688, 0.5938, 0.9688, 0.625, 0.9688, 0.875, 0.9688, 0.8438, 0.9688, 0.8438, 0.9688, 0.875, 0.9375, 0.9688, 0.9688, 0.9688, 0.9688, 0.9688, 0.9375, 0.9688, 0.9688, 0.4688, 0.9688, 0.4375, 0.9688, 0.4375, 0.9688, 0.4688, 0.8125, 0.0, 0.7813, 0.0, 0.7813, 0.0, 0.8125, 0.0, 0.8438, 0.0, 0.8125, 0.0, 0.8125, 0.0, 0.8438, 0.0, 0.9688, 0.2188, 0.9688, 0.1875, 0.9688, 0.1875, 0.9688, 0.2188, 0.9688, 0.5312, 0.9688, 0.5, 0.9688, 0.5, 0.9688, 0.5312, 0.875, 0.0, 0.8438, 0.0, 0.8438, 0.0, 0.875, 0.0, 0.9688, 0.6875, 0.9688, 0.6563, 0.9688, 0.6563, 0.9688, 0.6875, 0.9062, 0.0, 0.875, 0.0, 0.875, 0.0, 0.9062, 0.0, 0.9688, 0.9063, 0.9688, 0.875, 0.9688, 0.875, 0.9688, 0.9063, 0.9375, 0.0, 0.9062, 0.0, 0.9062, 0.0, 0.9375, 0.0, 0.9688, 0.0, 0.9375, 0.0, 0.9375, 0.0, 0.9688, 0.0, 0.9688, 0.25, 0.9688, 0.2188, 0.9688, 0.2188, 0.9688, 0.25, 0.9688, 0.5938, 0.9688, 0.5625, 0.9688, 0.5625, 0.9688, 0.5938, 0.9688, 0.7188, 0.9688, 0.6875, 0.9688, 0.6875, 0.9688, 0.7188, 0.9688, 0.9375, 0.9688, 0.9063, 0.9688, 0.9063, 0.9688, 0.9375, 0.9688, 0.0625, 0.9688, 0.03125, 0.9688, 0.03125, 0.9688, 0.0625, 0.9688, 0.2813, 0.9688, 0.25, 0.9688, 0.25, 0.9688, 0.2813, 0.9688, 0.75, 0.9688, 0.7188, 0.9688, 0.7188, 0.9688, 0.75, 0.9688, 0.9688, 0.9688, 0.9375, 0.9688, 0.9375, 0.9688, 0.9688, 0.9688, 0.4375, 0.9688, 0.4062, 0.9688, 0.4062, 0.9688, 0.4375, 0.9688, 0.09375, 0.9688, 0.0625, 0.9688, 0.0625, 0.9688, 0.09375, 0.5312, 0.9688, 0.5625, 0.9688, 0.5625, 0.9688, 0.5312, 0.9688, 0.9688, 0.3125, 0.9688, 0.2813, 0.9688, 0.2813, 0.9688, 0.3125, 0.5625, 0.9688, 0.5938, 0.9688, 0.5938, 0.9688, 0.5625, 0.9688, 0.9688, 0.5, 0.9688, 0.4688, 0.9688, 0.4688, 0.9688, 0.5, 0.9688, 0.7813, 0.9688, 0.75, 0.9688, 0.75, 0.9688, 0.7813, 0.9688, 0.03125, 0.9688, 0.0, 0.9688, 0.0, 0.9688, 0.03125, 0.5938, 0.9688, 0.625, 0.9688, 0.625, 0.9688, 0.5938, 0.9688])
me_image3a7915_glitch.materials.append(mat_image3a7915_glitch)
me_image3a7915_glitch.use_remesh_fix_poles = True
me_image3a7915_glitch.use_remesh_preserve_attributes = False
me_image3a7915_glitch.use_mirror_vertex_groups = False
me_image3a7915_glitch.update()
me_plane = bpy.data.meshes.new('Plane')
me_plane.from_pydata([(-1.0, -1.0, 0.0), (1.0, -1.0, 0.0), (-1.0, 1.0, 0.0), (1.0, 1.0, 0.0)], [], [(0, 1, 3, 2)])
_uv = me_plane.uv_layers.new(name='UVMap')
_uv.uv.foreach_set('vector', [0.0, 0.0, 1.0, 0.0, 1.0, 1.0, 0.0, 1.0])
me_plane.use_remesh_fix_poles = True
me_plane.use_remesh_preserve_attributes = False
me_plane.use_mirror_vertex_groups = False
me_plane.update()

# ---- curves / text
cu_vert = bpy.data.curves.new('Vert', 'CURVE')
cu_vert.dimensions = '3D'
_sp = cu_vert.splines.new('POLY'); _sp.points.add(15)
_sp.points.foreach_set('co', [0.0, 0.0, 0.0, 0.0, 0.0, -5.0, 0.0, 0.0, 0.0, -6.294, 0.1704, 0.0, 0.0, -7.5, 0.6699, 0.0, 0.0, -8.536, 1.464, 0.0, 0.0, -9.33, 2.5, 0.0, 0.0, -9.83, 3.706, 0.0, 0.0, -10.0, 5.0, 0.0, 0.0, -10.0, 5.0, 0.0, 0.0, -9.83, 6.294, 0.0, 0.0, -9.33, 7.5, 0.0, 0.0, -8.536, 8.536, 0.0, 0.0, -7.5, 9.33, 0.0, 0.0, -6.294, 9.83, 0.0, 0.0, -5.0, 10.0, 0.0, 0.0, -5.0, 10.0, 0.0])
_sp.order_v = 0
_sp.resolution_v = 0
_sp.use_endpoint_u = True
_sp.use_smooth = False
cu_vert.use_path_clamp = True
cu_vert.fill_mode = 'FULL'
lat_lattice = bpy.data.lattices.new('Lattice')
lat_lattice.points.foreach_set('co_deform', [-0.5, -5.74, -0.5, 0.5, -5.74, -0.5, -0.5, 0.5, -0.5, 0.5, 0.5, -0.5, -0.5, -5.74, 0.5, 0.5, -5.74, 0.5, -0.5, 0.5, 0.5, 0.5, 0.5, 0.5])

# ---- objects
ob_cube = bpy.data.objects.new('Cube', me_cube_002)
ob_empty = bpy.data.objects.new('Empty', None)
ob_vert = bpy.data.objects.new('Vert', cu_vert)
ob_lattice = bpy.data.objects.new('Lattice', lat_lattice)
ob_image3a7915_glitch = bpy.data.objects.new('image3A7915_Glitch', me_image3a7915_glitch)
ob_empty_001 = bpy.data.objects.new('Empty.001', None)
ob_portal = bpy.data.objects.new('PORTAL', None)
ob_plane = bpy.data.objects.new('Plane', me_plane)
ob_plane_001 = bpy.data.objects.new('Plane.001', me_plane)

# ---- transforms, parenting, visibility, modifiers, constraints
ob_cube.parent = ob_portal
ob_cube.matrix_parent_inverse = Matrix(((0.05682, -0.0, 0.0, -0.0), (-0.0, 0.05682, -0.0, 0.0), (0.0, -0.0, 0.05682, -3.095), (-0.0, 0.0, -0.0, 1.0)))
ob_cube.location = (0.5942, 1.036, 0.0)
ob_cube.lineart.crease_threshold = 0.0
_m = ob_cube.modifiers.new('Array', 'ARRAY')
_m.count = 12
_m.relative_offset_displace = (1.0, -1.0, 0.0)
_m = ob_cube.modifiers.new('Mirror', 'MIRROR')
_m.mirror_object = ob_empty
_m = ob_cube.modifiers.new('Curve', 'CURVE')
_m.object = ob_vert
_m.deform_axis = 'NEG_Y'
_m = ob_cube.modifiers.new('Array.001', 'ARRAY')
_m.count = 30
_m.relative_offset_displace = (0.0, -0.33, 0.0)
_m = ob_cube.modifiers.new('Mirror.001', 'MIRROR')
_m.use_axis = (False, False, True)
_m.mirror_object = ob_empty
_m = ob_cube.modifiers.new('Lattice', 'LATTICE')
_m.object = ob_lattice
ob_empty.parent = ob_portal
ob_empty.matrix_parent_inverse = Matrix(((0.05682, -0.0, 0.0, -0.0), (-0.0, 0.05682, -0.0, 0.0), (0.0, -0.0, 0.05682, -3.095), (-0.0, 0.0, -0.0, 1.0)))
ob_empty.location = (-0.0008428, 0.03561, 10.64)
ob_empty.lineart.crease_threshold = 0.0
ob_vert.parent = ob_portal
ob_vert.matrix_parent_inverse = Matrix(((0.05682, -0.0, 0.0, -0.0), (-0.0, 0.05682, -0.0, 0.0), (0.0, -0.0, 0.05682, -3.095), (-0.0, 0.0, -0.0, 1.0)))
ob_vert.location = (-0.0008428, 0.03561, 0.0)
ob_vert.lineart.crease_threshold = 0.0
ob_lattice.parent = ob_portal
ob_lattice.matrix_parent_inverse = Matrix(((0.05682, -0.0, 0.0, -0.0), (-0.0, 0.05682, -0.0, 0.0), (0.0, -0.0, 0.05682, -3.095), (-0.0, 0.0, -0.0, 1.0)))
ob_lattice.location = (-0.0008428, -20.42, 11.0)
ob_lattice.scale = (33.48, 33.48, 33.48)
ob_lattice.lineart.crease_threshold = 0.0
ob_image3a7915_glitch.parent = ob_portal
ob_image3a7915_glitch.matrix_parent_inverse = Matrix(((0.05682, -0.0, 0.0, -0.0), (-0.0, 0.05682, -0.0, 0.0), (0.0, -0.0, 0.05682, -3.095), (-0.0, 0.0, -0.0, 1.0)))
ob_image3a7915_glitch.location = (2.412e-15, -69.86, 10.86)
ob_image3a7915_glitch.rotation_euler = (-1.571, -0.0, 3.142)
ob_image3a7915_glitch.scale = (-5.722, -5.722, -5.722)
ob_image3a7915_glitch.lineart.crease_threshold = 0.0
_m = ob_image3a7915_glitch.modifiers.new('Mirror', 'MIRROR')
_m = ob_image3a7915_glitch.modifiers.new('Array', 'ARRAY')
_m.use_relative_offset = False
_m.use_object_offset = True
_m.offset_object = ob_empty_001
_m = ob_image3a7915_glitch.modifiers.new('Solidify', 'SOLIDIFY')
_m.thickness = 0.28
ob_empty_001.parent = ob_image3a7915_glitch
ob_empty_001.location = (0.0, 0.0, 0.0)
ob_empty_001.rotation_euler = (0.0, -0.0, 1.571)
ob_empty_001.lineart.crease_threshold = 0.0
ob_portal.location = (0.0, 0.0, 54.47)
ob_portal.scale = (17.6, 17.6, 17.6)
ob_portal.lineart.crease_threshold = 0.0
ob_plane.location = (2.412e-15, -5.321, 10.86)
ob_plane.rotation_euler = (1.571, -0.0, 0.0)
ob_plane.scale = (23.96, 23.96, 23.96)
ob_plane.lineart.crease_threshold = 0.0
ob_plane_001.location = (2.412e-15, -311.7, 10.86)
ob_plane_001.rotation_euler = (1.571, -0.0, 0.0)
ob_plane_001.scale = (11.42, 11.42, 11.42)
ob_plane_001.lineart.crease_threshold = 0.0

# ---- collection membership
col_collection.objects.link(ob_cube)
col_collection.objects.link(ob_empty)
col_collection.objects.link(ob_vert)
col_collection.objects.link(ob_lattice)
col_collection.objects.link(ob_image3a7915_glitch)
col_collection.objects.link(ob_empty_001)
col_collection.objects.link(ob_portal)
col_collection.objects.link(ob_plane)
col_collection.objects.link(ob_plane_001)

# ---- scene / render settings (as saved in the file)
scene.frame_start = 1; scene.frame_end = 250; scene.frame_set(8)
scene.render.engine = 'BLENDER_EEVEE_NEXT'
scene.cycles.use_denoising = False
scene.cycles.samples = 128
scene.cycles.sampling_pattern = 'TABULATED_SOBOL'
scene.cycles.use_adaptive_sampling = False
scene.cycles.use_light_tree = False
scene.view_settings.view_transform = 'Filmic'
bpy.context.view_layer.update()

# ---- added for rendering (the .blend has no active camera and no usable light): camera, sun
cam_auto = bpy.data.cameras.new('AutoCamera')
cam_auto.lens = 50.0
cam_auto.sensor_width = 36.0
cam_auto.clip_end = 5218.83
ob_auto_camera = bpy.data.objects.new('AutoCamera', cam_auto)
scene.collection.objects.link(ob_auto_camera)
ob_auto_camera.location = (297.37, -512.164, 248.761)
ob_auto_camera.rotation_euler = (1.09748, -7.21219e-08, 0.694738)
scene.camera = ob_auto_camera
light_auto_sun = bpy.data.lights.new('AutoSun', 'SUN')
light_auto_sun.energy = 3.0
light_auto_sun.angle = 0.0523599
ob_auto_sun = bpy.data.objects.new('AutoSun', light_auto_sun)
scene.collection.objects.link(ob_auto_sun)
ob_auto_sun.rotation_euler = (0.872665, 0.174533, 0.523599)
bpy.context.view_layer.update()
